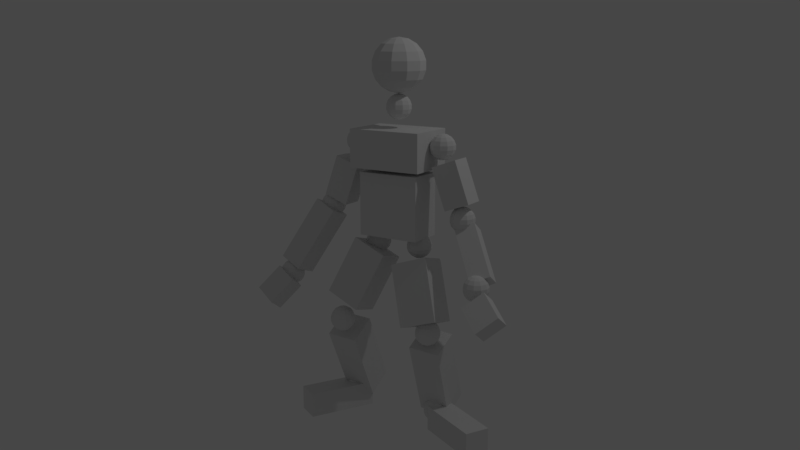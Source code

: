 # Source: hero_test.blend  (saved by Blender 2.79.0; exported with 4.5.12 LTS)
import bpy
from mathutils import Matrix  # noqa: F401  (used for matrix-valued properties, if any)

bpy.ops.wm.read_factory_settings(use_empty=True)
scene = bpy.context.scene
scene.name = 'Scene'

# ---- collections
col_collection_1 = bpy.data.collections.new('Collection 1'); scene.collection.children.link(col_collection_1)

# ---- world
world_world = bpy.data.worlds.new('World'); scene.world = world_world
world_world.color = (0.05088, 0.05088, 0.05088)
world_world.use_sun_shadow = False
world_world.sun_shadow_jitter_overblur = 0.0
world_world.cycles.sampling_method = 'MANUAL'

# ---- cameras
cam_camera = bpy.data.cameras.new('Camera')
cam_camera.clip_end = 100.0
cam_camera.lens = 35.0
cam_camera.sensor_width = 32.0
cam_camera.sensor_height = 18.0
cam_camera.ortho_scale = 7.314
cam_camera.dof.focus_distance = 0.0

# ---- lights
light_lamp = bpy.data.lights.new('Lamp', 'POINT')
light_lamp.transmission_factor = 0.0
light_lamp.cutoff_distance = 30.0
light_lamp.energy = 100.0
light_lamp.shadow_buffer_clip_start = 1.001
light_lamp.shadow_soft_size = 0.1
light_lamp.shadow_maximum_resolution = 0.006
light_lamp.use_absolute_resolution = True

# ---- meshes
me_cube_009 = bpy.data.meshes.new('Cube.009')
me_cube_009.from_pydata([(-0.8, -0.8, 0.09286), (-0.8, -0.8, 0.8), (-0.8, 0.3, 0.09286), (-0.8, 0.3, 0.8), (0.8, -0.8, 0.09286), (0.8, -0.8, 0.8), (0.8, 0.3, 0.09286), (0.8, 0.3, 0.8)], [], [(0, 1, 3, 2), (2, 3, 7, 6), (6, 7, 5, 4), (4, 5, 1, 0), (2, 6, 4, 0), (7, 3, 1, 5)])
me_cube_009.use_remesh_preserve_volume = False
me_cube_009.use_remesh_preserve_attributes = False
me_cube_009.use_mirror_vertex_groups = False
me_cube_009.update()
me_sphere_009 = bpy.data.meshes.new('Sphere.009')
me_sphere_009.from_pydata([(0.02959, 0.04604, 0.1504), (0.0556, 0.08652, 0.1226), (0.07491, 0.1166, 0.08), (0.08519, 0.1326, 0.02778), (0.08519, 0.1326, -0.02778), (0.07491, 0.1166, -0.08), (0.0556, 0.08652, -0.1226), (0.02959, 0.04604, -0.1504), (2.291e-08, 6.302e-08, 0.16), (0.04978, 0.02273, 0.1504), (0.09355, 0.04272, 0.1226), (0.126, 0.05756, 0.08), (0.1433, 0.06546, 0.02778), (0.1433, 0.06546, -0.02778), (0.126, 0.05756, -0.08), (0.09355, 0.04272, -0.1226), (0.04978, 0.02273, -0.1504), (0.05417, -0.007788, 0.1504), (0.1018, -0.01464, 0.1226), (0.1372, -0.01972, 0.08), (0.156, -0.02242, 0.02778), (0.156, -0.02242, -0.02778), (0.1372, -0.01972, -0.08), (0.1018, -0.01464, -0.1226), (0.05417, -0.007788, -0.1504), (0.04136, -0.03584, 0.1504), (0.07773, -0.06735, 0.1226), (0.1047, -0.09074, 0.08), (0.1191, -0.1032, 0.02778), (0.1191, -0.1032, -0.02778), (0.1047, -0.09074, -0.08), (0.07773, -0.06735, -0.1226), (0.04136, -0.03584, -0.1504), (0.01542, -0.05251, 0.1504), (0.02898, -0.09868, 0.1226), (0.03904, -0.133, 0.08), (0.04439, -0.1512, 0.02778), (0.04439, -0.1512, -0.02778), (0.03904, -0.133, -0.08), (0.02898, -0.09868, -0.1226), (0.01542, -0.05251, -0.1504), (-0.01542, -0.05251, 0.1504), (-0.02897, -0.09868, 0.1226), (-0.03904, -0.133, 0.08), (-0.04439, -0.1512, 0.02778), (-0.04439, -0.1512, -0.02778), (-0.03904, -0.133, -0.08), (-0.02897, -0.09868, -0.1226), (-0.01542, -0.05251, -0.1504), (-0.04136, -0.03584, 0.1504), (-0.07773, -0.06735, 0.1226), (-0.1047, -0.09074, 0.08), (-0.1191, -0.1032, 0.02778), (-0.1191, -0.1032, -0.02778), (-0.1047, -0.09074, -0.08), (-0.07773, -0.06735, -0.1226), (-0.04136, -0.03584, -0.1504), (-0.05417, -0.007788, 0.1504), (-0.1018, -0.01464, 0.1226), (-0.1372, -0.01972, 0.08), (-0.156, -0.02242, 0.02778), (-0.156, -0.02242, -0.02778), (-0.1372, -0.01972, -0.08), (-0.1018, -0.01464, -0.1226), (-0.05417, -0.007788, -0.1504), (-0.04978, 0.02273, 0.1504), (-0.09355, 0.04272, 0.1226), (-0.126, 0.05756, 0.08), (-0.1433, 0.06546, 0.02778), (-0.1433, 0.06546, -0.02778), (-0.126, 0.05756, -0.08), (-0.09355, 0.04272, -0.1226), (-0.04978, 0.02273, -0.1504), (-0.02959, 0.04604, 0.1504), (-0.0556, 0.08652, 0.1226), (-0.07491, 0.1166, 0.08), (-0.08519, 0.1326, 0.02778), (-0.08519, 0.1326, -0.02778), (-0.07491, 0.1166, -0.08), (-0.0556, 0.08652, -0.1226), (-0.02959, 0.04604, -0.1504), (2.944e-08, 0.05472, 0.1504), (1.275e-08, 0.1028, 0.1226), (3.213e-09, 0.1386, 0.08), (-1.555e-09, 0.1576, 0.02778), (-1.555e-09, 0.1576, -0.02778), (-1.586e-08, 0.1386, -0.08), (1.275e-08, 0.1028, -0.1226), (2.706e-08, 0.05472, -0.1504), (4.489e-08, 7.306e-08, -0.16)], [], [(85, 84, 3, 4), (82, 81, 0, 1), (89, 88, 7), (86, 85, 4, 5), (83, 82, 1, 2), (87, 86, 5, 6), (84, 83, 2, 3), (81, 8, 0), (88, 87, 6, 7), (5, 4, 13, 14), (2, 1, 10, 11), (6, 5, 14, 15), (3, 2, 11, 12), (0, 8, 9), (7, 6, 15, 16), (4, 3, 12, 13), (1, 0, 9, 10), (89, 7, 16), (12, 11, 19, 20), (9, 8, 17), (16, 15, 23, 24), (13, 12, 20, 21), (10, 9, 17, 18), (89, 16, 24), (14, 13, 21, 22), (11, 10, 18, 19), (15, 14, 22, 23), (18, 17, 25, 26), (89, 24, 32), (22, 21, 29, 30), (19, 18, 26, 27), (23, 22, 30, 31), (20, 19, 27, 28), (17, 8, 25), (24, 23, 31, 32), (21, 20, 28, 29), (31, 30, 38, 39), (28, 27, 35, 36), (25, 8, 33), (32, 31, 39, 40), (29, 28, 36, 37), (26, 25, 33, 34), (89, 32, 40), (30, 29, 37, 38), (27, 26, 34, 35), (37, 36, 44, 45), (34, 33, 41, 42), (89, 40, 48), (38, 37, 45, 46), (35, 34, 42, 43), (39, 38, 46, 47), (36, 35, 43, 44), (33, 8, 41), (40, 39, 47, 48), (43, 42, 50, 51), (47, 46, 54, 55), (44, 43, 51, 52), (41, 8, 49), (48, 47, 55, 56), (45, 44, 52, 53), (42, 41, 49, 50), (89, 48, 56), (46, 45, 53, 54), (49, 8, 57), (56, 55, 63, 64), (53, 52, 60, 61), (50, 49, 57, 58), (89, 56, 64), (54, 53, 61, 62), (51, 50, 58, 59), (55, 54, 62, 63), (52, 51, 59, 60), (89, 64, 72), (62, 61, 69, 70), (59, 58, 66, 67), (63, 62, 70, 71), (60, 59, 67, 68), (57, 8, 65), (64, 63, 71, 72), (61, 60, 68, 69), (58, 57, 65, 66), (71, 70, 78, 79), (68, 67, 75, 76), (65, 8, 73), (72, 71, 79, 80), (69, 68, 76, 77), (66, 65, 73, 74), (89, 72, 80), (70, 69, 77, 78), (67, 66, 74, 75), (77, 76, 84, 85), (74, 73, 81, 82), (89, 80, 88), (78, 77, 85, 86), (75, 74, 82, 83), (79, 78, 86, 87), (76, 75, 83, 84), (73, 8, 81), (80, 79, 87, 88)])
me_sphere_009.use_remesh_preserve_volume = False
me_sphere_009.use_remesh_preserve_attributes = False
me_sphere_009.use_mirror_vertex_groups = False
me_sphere_009.update()
me_cube_005 = bpy.data.meshes.new('Cube.005')
me_cube_005.from_pydata([(-0.8, -0.8, -0.8), (-0.8, -0.8, 0.8), (-0.8, 0.8, -0.8), (-0.8, 0.8, 0.8), (0.8, -0.8, -0.8), (0.8, -0.8, 0.8), (0.8, 0.8, -0.8), (0.8, 0.8, 0.8)], [], [(0, 1, 3, 2), (2, 3, 7, 6), (6, 7, 5, 4), (4, 5, 1, 0), (2, 6, 4, 0), (7, 3, 1, 5)])
me_cube_005.use_remesh_preserve_volume = False
me_cube_005.use_remesh_preserve_attributes = False
me_cube_005.use_mirror_vertex_groups = False
me_cube_005.update()
me_sphere_008 = bpy.data.meshes.new('Sphere.008')
me_sphere_008.from_pydata([(0.02959, 0.04604, 0.1504), (0.0556, 0.08652, 0.1226), (0.07491, 0.1166, 0.08), (0.08519, 0.1326, 0.02778), (0.08519, 0.1326, -0.02778), (0.07491, 0.1166, -0.08), (0.0556, 0.08652, -0.1226), (0.02959, 0.04604, -0.1504), (2.291e-08, 6.302e-08, 0.16), (0.04978, 0.02273, 0.1504), (0.09355, 0.04272, 0.1226), (0.126, 0.05756, 0.08), (0.1433, 0.06546, 0.02778), (0.1433, 0.06546, -0.02778), (0.126, 0.05756, -0.08), (0.09355, 0.04272, -0.1226), (0.04978, 0.02273, -0.1504), (0.05417, -0.007788, 0.1504), (0.1018, -0.01464, 0.1226), (0.1372, -0.01972, 0.08), (0.156, -0.02242, 0.02778), (0.156, -0.02242, -0.02778), (0.1372, -0.01972, -0.08), (0.1018, -0.01464, -0.1226), (0.05417, -0.007788, -0.1504), (0.04136, -0.03584, 0.1504), (0.07773, -0.06735, 0.1226), (0.1047, -0.09074, 0.08), (0.1191, -0.1032, 0.02778), (0.1191, -0.1032, -0.02778), (0.1047, -0.09074, -0.08), (0.07773, -0.06735, -0.1226), (0.04136, -0.03584, -0.1504), (0.01542, -0.05251, 0.1504), (0.02898, -0.09868, 0.1226), (0.03904, -0.133, 0.08), (0.04439, -0.1512, 0.02778), (0.04439, -0.1512, -0.02778), (0.03904, -0.133, -0.08), (0.02898, -0.09868, -0.1226), (0.01542, -0.05251, -0.1504), (-0.01542, -0.05251, 0.1504), (-0.02897, -0.09868, 0.1226), (-0.03904, -0.133, 0.08), (-0.04439, -0.1512, 0.02778), (-0.04439, -0.1512, -0.02778), (-0.03904, -0.133, -0.08), (-0.02897, -0.09868, -0.1226), (-0.01542, -0.05251, -0.1504), (-0.04136, -0.03584, 0.1504), (-0.07773, -0.06735, 0.1226), (-0.1047, -0.09074, 0.08), (-0.1191, -0.1032, 0.02778), (-0.1191, -0.1032, -0.02778), (-0.1047, -0.09074, -0.08), (-0.07773, -0.06735, -0.1226), (-0.04136, -0.03584, -0.1504), (-0.05417, -0.007788, 0.1504), (-0.1018, -0.01464, 0.1226), (-0.1372, -0.01972, 0.08), (-0.156, -0.02242, 0.02778), (-0.156, -0.02242, -0.02778), (-0.1372, -0.01972, -0.08), (-0.1018, -0.01464, -0.1226), (-0.05417, -0.007788, -0.1504), (-0.04978, 0.02273, 0.1504), (-0.09355, 0.04272, 0.1226), (-0.126, 0.05756, 0.08), (-0.1433, 0.06546, 0.02778), (-0.1433, 0.06546, -0.02778), (-0.126, 0.05756, -0.08), (-0.09355, 0.04272, -0.1226), (-0.04978, 0.02273, -0.1504), (-0.02959, 0.04604, 0.1504), (-0.0556, 0.08652, 0.1226), (-0.07491, 0.1166, 0.08), (-0.08519, 0.1326, 0.02778), (-0.08519, 0.1326, -0.02778), (-0.07491, 0.1166, -0.08), (-0.0556, 0.08652, -0.1226), (-0.02959, 0.04604, -0.1504), (2.944e-08, 0.05472, 0.1504), (1.275e-08, 0.1028, 0.1226), (3.213e-09, 0.1386, 0.08), (-1.555e-09, 0.1576, 0.02778), (-1.555e-09, 0.1576, -0.02778), (-1.586e-08, 0.1386, -0.08), (1.275e-08, 0.1028, -0.1226), (2.706e-08, 0.05472, -0.1504), (4.489e-08, 7.306e-08, -0.16)], [], [(85, 84, 3, 4), (82, 81, 0, 1), (89, 88, 7), (86, 85, 4, 5), (83, 82, 1, 2), (87, 86, 5, 6), (84, 83, 2, 3), (81, 8, 0), (88, 87, 6, 7), (5, 4, 13, 14), (2, 1, 10, 11), (6, 5, 14, 15), (3, 2, 11, 12), (0, 8, 9), (7, 6, 15, 16), (4, 3, 12, 13), (1, 0, 9, 10), (89, 7, 16), (12, 11, 19, 20), (9, 8, 17), (16, 15, 23, 24), (13, 12, 20, 21), (10, 9, 17, 18), (89, 16, 24), (14, 13, 21, 22), (11, 10, 18, 19), (15, 14, 22, 23), (18, 17, 25, 26), (89, 24, 32), (22, 21, 29, 30), (19, 18, 26, 27), (23, 22, 30, 31), (20, 19, 27, 28), (17, 8, 25), (24, 23, 31, 32), (21, 20, 28, 29), (31, 30, 38, 39), (28, 27, 35, 36), (25, 8, 33), (32, 31, 39, 40), (29, 28, 36, 37), (26, 25, 33, 34), (89, 32, 40), (30, 29, 37, 38), (27, 26, 34, 35), (37, 36, 44, 45), (34, 33, 41, 42), (89, 40, 48), (38, 37, 45, 46), (35, 34, 42, 43), (39, 38, 46, 47), (36, 35, 43, 44), (33, 8, 41), (40, 39, 47, 48), (43, 42, 50, 51), (47, 46, 54, 55), (44, 43, 51, 52), (41, 8, 49), (48, 47, 55, 56), (45, 44, 52, 53), (42, 41, 49, 50), (89, 48, 56), (46, 45, 53, 54), (49, 8, 57), (56, 55, 63, 64), (53, 52, 60, 61), (50, 49, 57, 58), (89, 56, 64), (54, 53, 61, 62), (51, 50, 58, 59), (55, 54, 62, 63), (52, 51, 59, 60), (89, 64, 72), (62, 61, 69, 70), (59, 58, 66, 67), (63, 62, 70, 71), (60, 59, 67, 68), (57, 8, 65), (64, 63, 71, 72), (61, 60, 68, 69), (58, 57, 65, 66), (71, 70, 78, 79), (68, 67, 75, 76), (65, 8, 73), (72, 71, 79, 80), (69, 68, 76, 77), (66, 65, 73, 74), (89, 72, 80), (70, 69, 77, 78), (67, 66, 74, 75), (77, 76, 84, 85), (74, 73, 81, 82), (89, 80, 88), (78, 77, 85, 86), (75, 74, 82, 83), (79, 78, 86, 87), (76, 75, 83, 84), (73, 8, 81), (80, 79, 87, 88)])
me_sphere_008.use_remesh_preserve_volume = False
me_sphere_008.use_remesh_preserve_attributes = False
me_sphere_008.use_mirror_vertex_groups = False
me_sphere_008.update()
me_sphere_002 = bpy.data.meshes.new('Sphere.002')
me_sphere_002.from_pydata([(0.02959, 0.04604, 0.1504), (0.0556, 0.08652, 0.1226), (0.07491, 0.1166, 0.08), (0.08519, 0.1326, 0.02778), (0.08519, 0.1326, -0.02778), (0.07491, 0.1166, -0.08), (0.0556, 0.08652, -0.1226), (0.02959, 0.04604, -0.1504), (2.291e-08, 6.302e-08, 0.16), (0.04978, 0.02273, 0.1504), (0.09355, 0.04272, 0.1226), (0.126, 0.05756, 0.08), (0.1433, 0.06546, 0.02778), (0.1433, 0.06546, -0.02778), (0.126, 0.05756, -0.08), (0.09355, 0.04272, -0.1226), (0.04978, 0.02273, -0.1504), (0.05417, -0.007788, 0.1504), (0.1018, -0.01464, 0.1226), (0.1372, -0.01972, 0.08), (0.156, -0.02242, 0.02778), (0.156, -0.02242, -0.02778), (0.1372, -0.01972, -0.08), (0.1018, -0.01464, -0.1226), (0.05417, -0.007788, -0.1504), (0.04136, -0.03584, 0.1504), (0.07773, -0.06735, 0.1226), (0.1047, -0.09074, 0.08), (0.1191, -0.1032, 0.02778), (0.1191, -0.1032, -0.02778), (0.1047, -0.09074, -0.08), (0.07773, -0.06735, -0.1226), (0.04136, -0.03584, -0.1504), (0.01542, -0.05251, 0.1504), (0.02898, -0.09868, 0.1226), (0.03904, -0.133, 0.08), (0.04439, -0.1512, 0.02778), (0.04439, -0.1512, -0.02778), (0.03904, -0.133, -0.08), (0.02898, -0.09868, -0.1226), (0.01542, -0.05251, -0.1504), (-0.01542, -0.05251, 0.1504), (-0.02897, -0.09868, 0.1226), (-0.03904, -0.133, 0.08), (-0.04439, -0.1512, 0.02778), (-0.04439, -0.1512, -0.02778), (-0.03904, -0.133, -0.08), (-0.02897, -0.09868, -0.1226), (-0.01542, -0.05251, -0.1504), (-0.04136, -0.03584, 0.1504), (-0.07773, -0.06735, 0.1226), (-0.1047, -0.09074, 0.08), (-0.1191, -0.1032, 0.02778), (-0.1191, -0.1032, -0.02778), (-0.1047, -0.09074, -0.08), (-0.07773, -0.06735, -0.1226), (-0.04136, -0.03584, -0.1504), (-0.05417, -0.007788, 0.1504), (-0.1018, -0.01464, 0.1226), (-0.1372, -0.01972, 0.08), (-0.156, -0.02242, 0.02778), (-0.156, -0.02242, -0.02778), (-0.1372, -0.01972, -0.08), (-0.1018, -0.01464, -0.1226), (-0.05417, -0.007788, -0.1504), (-0.04978, 0.02273, 0.1504), (-0.09355, 0.04272, 0.1226), (-0.126, 0.05756, 0.08), (-0.1433, 0.06546, 0.02778), (-0.1433, 0.06546, -0.02778), (-0.126, 0.05756, -0.08), (-0.09355, 0.04272, -0.1226), (-0.04978, 0.02273, -0.1504), (-0.02959, 0.04604, 0.1504), (-0.0556, 0.08652, 0.1226), (-0.07491, 0.1166, 0.08), (-0.08519, 0.1326, 0.02778), (-0.08519, 0.1326, -0.02778), (-0.07491, 0.1166, -0.08), (-0.0556, 0.08652, -0.1226), (-0.02959, 0.04604, -0.1504), (2.944e-08, 0.05472, 0.1504), (1.275e-08, 0.1028, 0.1226), (3.213e-09, 0.1386, 0.08), (-1.555e-09, 0.1576, 0.02778), (-1.555e-09, 0.1576, -0.02778), (-1.586e-08, 0.1386, -0.08), (1.275e-08, 0.1028, -0.1226), (2.706e-08, 0.05472, -0.1504), (4.489e-08, 7.306e-08, -0.16)], [], [(85, 84, 3, 4), (82, 81, 0, 1), (89, 88, 7), (86, 85, 4, 5), (83, 82, 1, 2), (87, 86, 5, 6), (84, 83, 2, 3), (81, 8, 0), (88, 87, 6, 7), (5, 4, 13, 14), (2, 1, 10, 11), (6, 5, 14, 15), (3, 2, 11, 12), (0, 8, 9), (7, 6, 15, 16), (4, 3, 12, 13), (1, 0, 9, 10), (89, 7, 16), (12, 11, 19, 20), (9, 8, 17), (16, 15, 23, 24), (13, 12, 20, 21), (10, 9, 17, 18), (89, 16, 24), (14, 13, 21, 22), (11, 10, 18, 19), (15, 14, 22, 23), (18, 17, 25, 26), (89, 24, 32), (22, 21, 29, 30), (19, 18, 26, 27), (23, 22, 30, 31), (20, 19, 27, 28), (17, 8, 25), (24, 23, 31, 32), (21, 20, 28, 29), (31, 30, 38, 39), (28, 27, 35, 36), (25, 8, 33), (32, 31, 39, 40), (29, 28, 36, 37), (26, 25, 33, 34), (89, 32, 40), (30, 29, 37, 38), (27, 26, 34, 35), (37, 36, 44, 45), (34, 33, 41, 42), (89, 40, 48), (38, 37, 45, 46), (35, 34, 42, 43), (39, 38, 46, 47), (36, 35, 43, 44), (33, 8, 41), (40, 39, 47, 48), (43, 42, 50, 51), (47, 46, 54, 55), (44, 43, 51, 52), (41, 8, 49), (48, 47, 55, 56), (45, 44, 52, 53), (42, 41, 49, 50), (89, 48, 56), (46, 45, 53, 54), (49, 8, 57), (56, 55, 63, 64), (53, 52, 60, 61), (50, 49, 57, 58), (89, 56, 64), (54, 53, 61, 62), (51, 50, 58, 59), (55, 54, 62, 63), (52, 51, 59, 60), (89, 64, 72), (62, 61, 69, 70), (59, 58, 66, 67), (63, 62, 70, 71), (60, 59, 67, 68), (57, 8, 65), (64, 63, 71, 72), (61, 60, 68, 69), (58, 57, 65, 66), (71, 70, 78, 79), (68, 67, 75, 76), (65, 8, 73), (72, 71, 79, 80), (69, 68, 76, 77), (66, 65, 73, 74), (89, 72, 80), (70, 69, 77, 78), (67, 66, 74, 75), (77, 76, 84, 85), (74, 73, 81, 82), (89, 80, 88), (78, 77, 85, 86), (75, 74, 82, 83), (79, 78, 86, 87), (76, 75, 83, 84), (73, 8, 81), (80, 79, 87, 88)])
me_sphere_002.use_remesh_preserve_volume = False
me_sphere_002.use_remesh_preserve_attributes = False
me_sphere_002.use_mirror_vertex_groups = False
me_sphere_002.update()
me_cube_008 = bpy.data.meshes.new('Cube.008')
me_cube_008.from_pydata([(-0.8, -0.8, -0.8), (-0.8, -0.8, 0.8), (-0.8, 0.8, -0.8), (-0.8, 0.8, 0.8), (0.8, -0.8, -0.8), (0.8, -0.8, 0.8), (0.8, 0.8, -0.8), (0.8, 0.8, 0.8)], [], [(0, 1, 3, 2), (2, 3, 7, 6), (6, 7, 5, 4), (4, 5, 1, 0), (2, 6, 4, 0), (7, 3, 1, 5)])
me_cube_008.use_remesh_preserve_volume = False
me_cube_008.use_remesh_preserve_attributes = False
me_cube_008.use_mirror_vertex_groups = False
me_cube_008.update()
me_sphere_015 = bpy.data.meshes.new('Sphere.015')
me_sphere_015.from_pydata([(0.02959, 0.04604, 0.1504), (0.0556, 0.08652, 0.1226), (0.07491, 0.1166, 0.08), (0.08519, 0.1326, 0.02778), (0.08519, 0.1326, -0.02778), (0.07491, 0.1166, -0.08), (0.0556, 0.08652, -0.1226), (0.02959, 0.04604, -0.1504), (2.291e-08, 6.302e-08, 0.16), (0.04978, 0.02273, 0.1504), (0.09355, 0.04272, 0.1226), (0.126, 0.05756, 0.08), (0.1433, 0.06546, 0.02778), (0.1433, 0.06546, -0.02778), (0.126, 0.05756, -0.08), (0.09355, 0.04272, -0.1226), (0.04978, 0.02273, -0.1504), (0.05417, -0.007788, 0.1504), (0.1018, -0.01464, 0.1226), (0.1372, -0.01972, 0.08), (0.156, -0.02242, 0.02778), (0.156, -0.02242, -0.02778), (0.1372, -0.01972, -0.08), (0.1018, -0.01464, -0.1226), (0.05417, -0.007788, -0.1504), (0.04136, -0.03584, 0.1504), (0.07773, -0.06735, 0.1226), (0.1047, -0.09074, 0.08), (0.1191, -0.1032, 0.02778), (0.1191, -0.1032, -0.02778), (0.1047, -0.09074, -0.08), (0.07773, -0.06735, -0.1226), (0.04136, -0.03584, -0.1504), (0.01542, -0.05251, 0.1504), (0.02898, -0.09868, 0.1226), (0.03904, -0.133, 0.08), (0.04439, -0.1512, 0.02778), (0.04439, -0.1512, -0.02778), (0.03904, -0.133, -0.08), (0.02898, -0.09868, -0.1226), (0.01542, -0.05251, -0.1504), (-0.01542, -0.05251, 0.1504), (-0.02897, -0.09868, 0.1226), (-0.03904, -0.133, 0.08), (-0.04439, -0.1512, 0.02778), (-0.04439, -0.1512, -0.02778), (-0.03904, -0.133, -0.08), (-0.02897, -0.09868, -0.1226), (-0.01542, -0.05251, -0.1504), (-0.04136, -0.03584, 0.1504), (-0.07773, -0.06735, 0.1226), (-0.1047, -0.09074, 0.08), (-0.1191, -0.1032, 0.02778), (-0.1191, -0.1032, -0.02778), (-0.1047, -0.09074, -0.08), (-0.07773, -0.06735, -0.1226), (-0.04136, -0.03584, -0.1504), (-0.05417, -0.007788, 0.1504), (-0.1018, -0.01464, 0.1226), (-0.1372, -0.01972, 0.08), (-0.156, -0.02242, 0.02778), (-0.156, -0.02242, -0.02778), (-0.1372, -0.01972, -0.08), (-0.1018, -0.01464, -0.1226), (-0.05417, -0.007788, -0.1504), (-0.04978, 0.02273, 0.1504), (-0.09355, 0.04272, 0.1226), (-0.126, 0.05756, 0.08), (-0.1433, 0.06546, 0.02778), (-0.1433, 0.06546, -0.02778), (-0.126, 0.05756, -0.08), (-0.09355, 0.04272, -0.1226), (-0.04978, 0.02273, -0.1504), (-0.02959, 0.04604, 0.1504), (-0.0556, 0.08652, 0.1226), (-0.07491, 0.1166, 0.08), (-0.08519, 0.1326, 0.02778), (-0.08519, 0.1326, -0.02778), (-0.07491, 0.1166, -0.08), (-0.0556, 0.08652, -0.1226), (-0.02959, 0.04604, -0.1504), (2.944e-08, 0.05472, 0.1504), (1.275e-08, 0.1028, 0.1226), (3.213e-09, 0.1386, 0.08), (-1.555e-09, 0.1576, 0.02778), (-1.555e-09, 0.1576, -0.02778), (-1.586e-08, 0.1386, -0.08), (1.275e-08, 0.1028, -0.1226), (2.706e-08, 0.05472, -0.1504), (4.489e-08, 7.306e-08, -0.16)], [], [(85, 84, 3, 4), (82, 81, 0, 1), (89, 88, 7), (86, 85, 4, 5), (83, 82, 1, 2), (87, 86, 5, 6), (84, 83, 2, 3), (81, 8, 0), (88, 87, 6, 7), (5, 4, 13, 14), (2, 1, 10, 11), (6, 5, 14, 15), (3, 2, 11, 12), (0, 8, 9), (7, 6, 15, 16), (4, 3, 12, 13), (1, 0, 9, 10), (89, 7, 16), (12, 11, 19, 20), (9, 8, 17), (16, 15, 23, 24), (13, 12, 20, 21), (10, 9, 17, 18), (89, 16, 24), (14, 13, 21, 22), (11, 10, 18, 19), (15, 14, 22, 23), (18, 17, 25, 26), (89, 24, 32), (22, 21, 29, 30), (19, 18, 26, 27), (23, 22, 30, 31), (20, 19, 27, 28), (17, 8, 25), (24, 23, 31, 32), (21, 20, 28, 29), (31, 30, 38, 39), (28, 27, 35, 36), (25, 8, 33), (32, 31, 39, 40), (29, 28, 36, 37), (26, 25, 33, 34), (89, 32, 40), (30, 29, 37, 38), (27, 26, 34, 35), (37, 36, 44, 45), (34, 33, 41, 42), (89, 40, 48), (38, 37, 45, 46), (35, 34, 42, 43), (39, 38, 46, 47), (36, 35, 43, 44), (33, 8, 41), (40, 39, 47, 48), (43, 42, 50, 51), (47, 46, 54, 55), (44, 43, 51, 52), (41, 8, 49), (48, 47, 55, 56), (45, 44, 52, 53), (42, 41, 49, 50), (89, 48, 56), (46, 45, 53, 54), (49, 8, 57), (56, 55, 63, 64), (53, 52, 60, 61), (50, 49, 57, 58), (89, 56, 64), (54, 53, 61, 62), (51, 50, 58, 59), (55, 54, 62, 63), (52, 51, 59, 60), (89, 64, 72), (62, 61, 69, 70), (59, 58, 66, 67), (63, 62, 70, 71), (60, 59, 67, 68), (57, 8, 65), (64, 63, 71, 72), (61, 60, 68, 69), (58, 57, 65, 66), (71, 70, 78, 79), (68, 67, 75, 76), (65, 8, 73), (72, 71, 79, 80), (69, 68, 76, 77), (66, 65, 73, 74), (89, 72, 80), (70, 69, 77, 78), (67, 66, 74, 75), (77, 76, 84, 85), (74, 73, 81, 82), (89, 80, 88), (78, 77, 85, 86), (75, 74, 82, 83), (79, 78, 86, 87), (76, 75, 83, 84), (73, 8, 81), (80, 79, 87, 88)])
me_sphere_015.use_remesh_preserve_volume = False
me_sphere_015.use_remesh_preserve_attributes = False
me_sphere_015.use_mirror_vertex_groups = False
me_sphere_015.update()
me_cube_007 = bpy.data.meshes.new('Cube.007')
me_cube_007.from_pydata([(0.3227, -0.8, -0.856), (-0.918, -0.8, 0.6814), (0.3227, 0.8, -0.856), (-0.918, 0.8, 0.6814), (1.86, -0.8, -0.6977), (0.6194, -0.8, 0.8397), (1.86, 0.8, -0.6977), (0.6194, 0.8, 0.8397)], [], [(0, 1, 3, 2), (2, 3, 7, 6), (6, 7, 5, 4), (4, 5, 1, 0), (2, 6, 4, 0), (7, 3, 1, 5)])
me_cube_007.use_remesh_preserve_volume = False
me_cube_007.use_remesh_preserve_attributes = False
me_cube_007.use_mirror_vertex_groups = False
me_cube_007.update()
me_sphere_014 = bpy.data.meshes.new('Sphere.014')
me_sphere_014.from_pydata([(0.02959, 0.04604, 0.1504), (0.0556, 0.08652, 0.1226), (0.07491, 0.1166, 0.08), (0.08519, 0.1326, 0.02778), (0.08519, 0.1326, -0.02778), (0.07491, 0.1166, -0.08), (0.0556, 0.08652, -0.1226), (0.02959, 0.04604, -0.1504), (2.291e-08, 6.302e-08, 0.16), (0.04978, 0.02273, 0.1504), (0.09355, 0.04272, 0.1226), (0.126, 0.05756, 0.08), (0.1433, 0.06546, 0.02778), (0.1433, 0.06546, -0.02778), (0.126, 0.05756, -0.08), (0.09355, 0.04272, -0.1226), (0.04978, 0.02273, -0.1504), (0.05417, -0.007788, 0.1504), (0.1018, -0.01464, 0.1226), (0.1372, -0.01972, 0.08), (0.156, -0.02242, 0.02778), (0.156, -0.02242, -0.02778), (0.1372, -0.01972, -0.08), (0.1018, -0.01464, -0.1226), (0.05417, -0.007788, -0.1504), (0.04136, -0.03584, 0.1504), (0.07773, -0.06735, 0.1226), (0.1047, -0.09074, 0.08), (0.1191, -0.1032, 0.02778), (0.1191, -0.1032, -0.02778), (0.1047, -0.09074, -0.08), (0.07773, -0.06735, -0.1226), (0.04136, -0.03584, -0.1504), (0.01542, -0.05251, 0.1504), (0.02898, -0.09868, 0.1226), (0.03904, -0.133, 0.08), (0.04439, -0.1512, 0.02778), (0.04439, -0.1512, -0.02778), (0.03904, -0.133, -0.08), (0.02898, -0.09868, -0.1226), (0.01542, -0.05251, -0.1504), (-0.01542, -0.05251, 0.1504), (-0.02897, -0.09868, 0.1226), (-0.03904, -0.133, 0.08), (-0.04439, -0.1512, 0.02778), (-0.04439, -0.1512, -0.02778), (-0.03904, -0.133, -0.08), (-0.02897, -0.09868, -0.1226), (-0.01542, -0.05251, -0.1504), (-0.04136, -0.03584, 0.1504), (-0.07773, -0.06735, 0.1226), (-0.1047, -0.09074, 0.08), (-0.1191, -0.1032, 0.02778), (-0.1191, -0.1032, -0.02778), (-0.1047, -0.09074, -0.08), (-0.07773, -0.06735, -0.1226), (-0.04136, -0.03584, -0.1504), (-0.05417, -0.007788, 0.1504), (-0.1018, -0.01464, 0.1226), (-0.1372, -0.01972, 0.08), (-0.156, -0.02242, 0.02778), (-0.156, -0.02242, -0.02778), (-0.1372, -0.01972, -0.08), (-0.1018, -0.01464, -0.1226), (-0.05417, -0.007788, -0.1504), (-0.04978, 0.02273, 0.1504), (-0.09355, 0.04272, 0.1226), (-0.126, 0.05756, 0.08), (-0.1433, 0.06546, 0.02778), (-0.1433, 0.06546, -0.02778), (-0.126, 0.05756, -0.08), (-0.09355, 0.04272, -0.1226), (-0.04978, 0.02273, -0.1504), (-0.02959, 0.04604, 0.1504), (-0.0556, 0.08652, 0.1226), (-0.07491, 0.1166, 0.08), (-0.08519, 0.1326, 0.02778), (-0.08519, 0.1326, -0.02778), (-0.07491, 0.1166, -0.08), (-0.0556, 0.08652, -0.1226), (-0.02959, 0.04604, -0.1504), (2.944e-08, 0.05472, 0.1504), (1.275e-08, 0.1028, 0.1226), (3.213e-09, 0.1386, 0.08), (-1.555e-09, 0.1576, 0.02778), (-1.555e-09, 0.1576, -0.02778), (-1.586e-08, 0.1386, -0.08), (1.275e-08, 0.1028, -0.1226), (2.706e-08, 0.05472, -0.1504), (4.489e-08, 7.306e-08, -0.16)], [], [(85, 84, 3, 4), (82, 81, 0, 1), (89, 88, 7), (86, 85, 4, 5), (83, 82, 1, 2), (87, 86, 5, 6), (84, 83, 2, 3), (81, 8, 0), (88, 87, 6, 7), (5, 4, 13, 14), (2, 1, 10, 11), (6, 5, 14, 15), (3, 2, 11, 12), (0, 8, 9), (7, 6, 15, 16), (4, 3, 12, 13), (1, 0, 9, 10), (89, 7, 16), (12, 11, 19, 20), (9, 8, 17), (16, 15, 23, 24), (13, 12, 20, 21), (10, 9, 17, 18), (89, 16, 24), (14, 13, 21, 22), (11, 10, 18, 19), (15, 14, 22, 23), (18, 17, 25, 26), (89, 24, 32), (22, 21, 29, 30), (19, 18, 26, 27), (23, 22, 30, 31), (20, 19, 27, 28), (17, 8, 25), (24, 23, 31, 32), (21, 20, 28, 29), (31, 30, 38, 39), (28, 27, 35, 36), (25, 8, 33), (32, 31, 39, 40), (29, 28, 36, 37), (26, 25, 33, 34), (89, 32, 40), (30, 29, 37, 38), (27, 26, 34, 35), (37, 36, 44, 45), (34, 33, 41, 42), (89, 40, 48), (38, 37, 45, 46), (35, 34, 42, 43), (39, 38, 46, 47), (36, 35, 43, 44), (33, 8, 41), (40, 39, 47, 48), (43, 42, 50, 51), (47, 46, 54, 55), (44, 43, 51, 52), (41, 8, 49), (48, 47, 55, 56), (45, 44, 52, 53), (42, 41, 49, 50), (89, 48, 56), (46, 45, 53, 54), (49, 8, 57), (56, 55, 63, 64), (53, 52, 60, 61), (50, 49, 57, 58), (89, 56, 64), (54, 53, 61, 62), (51, 50, 58, 59), (55, 54, 62, 63), (52, 51, 59, 60), (89, 64, 72), (62, 61, 69, 70), (59, 58, 66, 67), (63, 62, 70, 71), (60, 59, 67, 68), (57, 8, 65), (64, 63, 71, 72), (61, 60, 68, 69), (58, 57, 65, 66), (71, 70, 78, 79), (68, 67, 75, 76), (65, 8, 73), (72, 71, 79, 80), (69, 68, 76, 77), (66, 65, 73, 74), (89, 72, 80), (70, 69, 77, 78), (67, 66, 74, 75), (77, 76, 84, 85), (74, 73, 81, 82), (89, 80, 88), (78, 77, 85, 86), (75, 74, 82, 83), (79, 78, 86, 87), (76, 75, 83, 84), (73, 8, 81), (80, 79, 87, 88)])
me_sphere_014.use_remesh_preserve_volume = False
me_sphere_014.use_remesh_preserve_attributes = False
me_sphere_014.use_mirror_vertex_groups = False
me_sphere_014.update()
me_cube_001 = bpy.data.meshes.new('Cube.001')
me_cube_001.from_pydata([(-1.0, -1.0, -1.0), (-1.0, -1.0, 1.0), (-1.0, 1.0, -1.0), (-1.0, 1.0, 1.0), (1.0, -1.0, -1.0), (1.0, -1.0, 1.0), (1.0, 1.0, -1.0), (1.0, 1.0, 1.0)], [], [(0, 1, 3, 2), (2, 3, 7, 6), (6, 7, 5, 4), (4, 5, 1, 0), (2, 6, 4, 0), (7, 3, 1, 5)])
me_cube_001.use_remesh_preserve_volume = False
me_cube_001.use_remesh_preserve_attributes = False
me_cube_001.use_mirror_vertex_groups = False
me_cube_001.update()
me_cube_003 = bpy.data.meshes.new('Cube.003')
me_cube_003.from_pydata([(-1.0, -1.0, -1.0), (-1.0, -1.0, 1.0), (-1.0, 1.0, -1.0), (-1.0, 1.0, 1.0), (1.0, -1.0, -1.0), (1.0, -1.0, 1.0), (1.0, 1.0, -1.0), (1.0, 1.0, 1.0)], [], [(0, 1, 3, 2), (2, 3, 7, 6), (6, 7, 5, 4), (4, 5, 1, 0), (2, 6, 4, 0), (7, 3, 1, 5)])
me_cube_003.use_remesh_preserve_volume = False
me_cube_003.use_remesh_preserve_attributes = False
me_cube_003.use_mirror_vertex_groups = False
me_cube_003.update()
me_sphere_010 = bpy.data.meshes.new('Sphere.010')
me_sphere_010.from_pydata([(0.02959, 0.04604, 0.1504), (0.0556, 0.08652, 0.1226), (0.07491, 0.1166, 0.08), (0.08519, 0.1326, 0.02778), (0.08519, 0.1326, -0.02778), (0.07491, 0.1166, -0.08), (0.0556, 0.08652, -0.1226), (0.02959, 0.04604, -0.1504), (2.291e-08, 6.302e-08, 0.16), (0.04978, 0.02273, 0.1504), (0.09355, 0.04272, 0.1226), (0.126, 0.05756, 0.08), (0.1433, 0.06546, 0.02778), (0.1433, 0.06546, -0.02778), (0.126, 0.05756, -0.08), (0.09355, 0.04272, -0.1226), (0.04978, 0.02273, -0.1504), (0.05417, -0.007788, 0.1504), (0.1018, -0.01464, 0.1226), (0.1372, -0.01972, 0.08), (0.156, -0.02242, 0.02778), (0.156, -0.02242, -0.02778), (0.1372, -0.01972, -0.08), (0.1018, -0.01464, -0.1226), (0.05417, -0.007788, -0.1504), (0.04136, -0.03584, 0.1504), (0.07773, -0.06735, 0.1226), (0.1047, -0.09074, 0.08), (0.1191, -0.1032, 0.02778), (0.1191, -0.1032, -0.02778), (0.1047, -0.09074, -0.08), (0.07773, -0.06735, -0.1226), (0.04136, -0.03584, -0.1504), (0.01542, -0.05251, 0.1504), (0.02898, -0.09868, 0.1226), (0.03904, -0.133, 0.08), (0.04439, -0.1512, 0.02778), (0.04439, -0.1512, -0.02778), (0.03904, -0.133, -0.08), (0.02898, -0.09868, -0.1226), (0.01542, -0.05251, -0.1504), (-0.01542, -0.05251, 0.1504), (-0.02897, -0.09868, 0.1226), (-0.03904, -0.133, 0.08), (-0.04439, -0.1512, 0.02778), (-0.04439, -0.1512, -0.02778), (-0.03904, -0.133, -0.08), (-0.02897, -0.09868, -0.1226), (-0.01542, -0.05251, -0.1504), (-0.04136, -0.03584, 0.1504), (-0.07773, -0.06735, 0.1226), (-0.1047, -0.09074, 0.08), (-0.1191, -0.1032, 0.02778), (-0.1191, -0.1032, -0.02778), (-0.1047, -0.09074, -0.08), (-0.07773, -0.06735, -0.1226), (-0.04136, -0.03584, -0.1504), (-0.05417, -0.007788, 0.1504), (-0.1018, -0.01464, 0.1226), (-0.1372, -0.01972, 0.08), (-0.156, -0.02242, 0.02778), (-0.156, -0.02242, -0.02778), (-0.1372, -0.01972, -0.08), (-0.1018, -0.01464, -0.1226), (-0.05417, -0.007788, -0.1504), (-0.04978, 0.02273, 0.1504), (-0.09355, 0.04272, 0.1226), (-0.126, 0.05756, 0.08), (-0.1433, 0.06546, 0.02778), (-0.1433, 0.06546, -0.02778), (-0.126, 0.05756, -0.08), (-0.09355, 0.04272, -0.1226), (-0.04978, 0.02273, -0.1504), (-0.02959, 0.04604, 0.1504), (-0.0556, 0.08652, 0.1226), (-0.07491, 0.1166, 0.08), (-0.08519, 0.1326, 0.02778), (-0.08519, 0.1326, -0.02778), (-0.07491, 0.1166, -0.08), (-0.0556, 0.08652, -0.1226), (-0.02959, 0.04604, -0.1504), (2.944e-08, 0.05472, 0.1504), (1.275e-08, 0.1028, 0.1226), (3.213e-09, 0.1386, 0.08), (-1.555e-09, 0.1576, 0.02778), (-1.555e-09, 0.1576, -0.02778), (-1.586e-08, 0.1386, -0.08), (1.275e-08, 0.1028, -0.1226), (2.706e-08, 0.05472, -0.1504), (4.489e-08, 7.306e-08, -0.16)], [], [(85, 84, 3, 4), (82, 81, 0, 1), (89, 88, 7), (86, 85, 4, 5), (83, 82, 1, 2), (87, 86, 5, 6), (84, 83, 2, 3), (81, 8, 0), (88, 87, 6, 7), (5, 4, 13, 14), (2, 1, 10, 11), (6, 5, 14, 15), (3, 2, 11, 12), (0, 8, 9), (7, 6, 15, 16), (4, 3, 12, 13), (1, 0, 9, 10), (89, 7, 16), (12, 11, 19, 20), (9, 8, 17), (16, 15, 23, 24), (13, 12, 20, 21), (10, 9, 17, 18), (89, 16, 24), (14, 13, 21, 22), (11, 10, 18, 19), (15, 14, 22, 23), (18, 17, 25, 26), (89, 24, 32), (22, 21, 29, 30), (19, 18, 26, 27), (23, 22, 30, 31), (20, 19, 27, 28), (17, 8, 25), (24, 23, 31, 32), (21, 20, 28, 29), (31, 30, 38, 39), (28, 27, 35, 36), (25, 8, 33), (32, 31, 39, 40), (29, 28, 36, 37), (26, 25, 33, 34), (89, 32, 40), (30, 29, 37, 38), (27, 26, 34, 35), (37, 36, 44, 45), (34, 33, 41, 42), (89, 40, 48), (38, 37, 45, 46), (35, 34, 42, 43), (39, 38, 46, 47), (36, 35, 43, 44), (33, 8, 41), (40, 39, 47, 48), (43, 42, 50, 51), (47, 46, 54, 55), (44, 43, 51, 52), (41, 8, 49), (48, 47, 55, 56), (45, 44, 52, 53), (42, 41, 49, 50), (89, 48, 56), (46, 45, 53, 54), (49, 8, 57), (56, 55, 63, 64), (53, 52, 60, 61), (50, 49, 57, 58), (89, 56, 64), (54, 53, 61, 62), (51, 50, 58, 59), (55, 54, 62, 63), (52, 51, 59, 60), (89, 64, 72), (62, 61, 69, 70), (59, 58, 66, 67), (63, 62, 70, 71), (60, 59, 67, 68), (57, 8, 65), (64, 63, 71, 72), (61, 60, 68, 69), (58, 57, 65, 66), (71, 70, 78, 79), (68, 67, 75, 76), (65, 8, 73), (72, 71, 79, 80), (69, 68, 76, 77), (66, 65, 73, 74), (89, 72, 80), (70, 69, 77, 78), (67, 66, 74, 75), (77, 76, 84, 85), (74, 73, 81, 82), (89, 80, 88), (78, 77, 85, 86), (75, 74, 82, 83), (79, 78, 86, 87), (76, 75, 83, 84), (73, 8, 81), (80, 79, 87, 88)])
me_sphere_010.use_remesh_preserve_volume = False
me_sphere_010.use_remesh_preserve_attributes = False
me_sphere_010.use_mirror_vertex_groups = False
me_sphere_010.update()
me_sphere_011 = bpy.data.meshes.new('Sphere.011')
me_sphere_011.from_pydata([(0.02959, 0.04604, 0.1504), (0.0556, 0.08652, 0.1226), (0.07491, 0.1166, 0.08), (0.08519, 0.1326, 0.02778), (0.08519, 0.1326, -0.02778), (0.07491, 0.1166, -0.08), (0.0556, 0.08652, -0.1226), (0.02959, 0.04604, -0.1504), (2.291e-08, 6.302e-08, 0.16), (0.04978, 0.02273, 0.1504), (0.09355, 0.04272, 0.1226), (0.126, 0.05756, 0.08), (0.1433, 0.06546, 0.02778), (0.1433, 0.06546, -0.02778), (0.126, 0.05756, -0.08), (0.09355, 0.04272, -0.1226), (0.04978, 0.02273, -0.1504), (0.05417, -0.007788, 0.1504), (0.1018, -0.01464, 0.1226), (0.1372, -0.01972, 0.08), (0.156, -0.02242, 0.02778), (0.156, -0.02242, -0.02778), (0.1372, -0.01972, -0.08), (0.1018, -0.01464, -0.1226), (0.05417, -0.007788, -0.1504), (0.04136, -0.03584, 0.1504), (0.07773, -0.06735, 0.1226), (0.1047, -0.09074, 0.08), (0.1191, -0.1032, 0.02778), (0.1191, -0.1032, -0.02778), (0.1047, -0.09074, -0.08), (0.07773, -0.06735, -0.1226), (0.04136, -0.03584, -0.1504), (0.01542, -0.05251, 0.1504), (0.02898, -0.09868, 0.1226), (0.03904, -0.133, 0.08), (0.04439, -0.1512, 0.02778), (0.04439, -0.1512, -0.02778), (0.03904, -0.133, -0.08), (0.02898, -0.09868, -0.1226), (0.01542, -0.05251, -0.1504), (-0.01542, -0.05251, 0.1504), (-0.02897, -0.09868, 0.1226), (-0.03904, -0.133, 0.08), (-0.04439, -0.1512, 0.02778), (-0.04439, -0.1512, -0.02778), (-0.03904, -0.133, -0.08), (-0.02897, -0.09868, -0.1226), (-0.01542, -0.05251, -0.1504), (-0.04136, -0.03584, 0.1504), (-0.07773, -0.06735, 0.1226), (-0.1047, -0.09074, 0.08), (-0.1191, -0.1032, 0.02778), (-0.1191, -0.1032, -0.02778), (-0.1047, -0.09074, -0.08), (-0.07773, -0.06735, -0.1226), (-0.04136, -0.03584, -0.1504), (-0.05417, -0.007788, 0.1504), (-0.1018, -0.01464, 0.1226), (-0.1372, -0.01972, 0.08), (-0.156, -0.02242, 0.02778), (-0.156, -0.02242, -0.02778), (-0.1372, -0.01972, -0.08), (-0.1018, -0.01464, -0.1226), (-0.05417, -0.007788, -0.1504), (-0.04978, 0.02273, 0.1504), (-0.09355, 0.04272, 0.1226), (-0.126, 0.05756, 0.08), (-0.1433, 0.06546, 0.02778), (-0.1433, 0.06546, -0.02778), (-0.126, 0.05756, -0.08), (-0.09355, 0.04272, -0.1226), (-0.04978, 0.02273, -0.1504), (-0.02959, 0.04604, 0.1504), (-0.0556, 0.08652, 0.1226), (-0.07491, 0.1166, 0.08), (-0.08519, 0.1326, 0.02778), (-0.08519, 0.1326, -0.02778), (-0.07491, 0.1166, -0.08), (-0.0556, 0.08652, -0.1226), (-0.02959, 0.04604, -0.1504), (2.944e-08, 0.05472, 0.1504), (1.275e-08, 0.1028, 0.1226), (3.213e-09, 0.1386, 0.08), (-1.555e-09, 0.1576, 0.02778), (-1.555e-09, 0.1576, -0.02778), (-1.586e-08, 0.1386, -0.08), (1.275e-08, 0.1028, -0.1226), (2.706e-08, 0.05472, -0.1504), (4.489e-08, 7.306e-08, -0.16)], [], [(85, 84, 3, 4), (82, 81, 0, 1), (89, 88, 7), (86, 85, 4, 5), (83, 82, 1, 2), (87, 86, 5, 6), (84, 83, 2, 3), (81, 8, 0), (88, 87, 6, 7), (5, 4, 13, 14), (2, 1, 10, 11), (6, 5, 14, 15), (3, 2, 11, 12), (0, 8, 9), (7, 6, 15, 16), (4, 3, 12, 13), (1, 0, 9, 10), (89, 7, 16), (12, 11, 19, 20), (9, 8, 17), (16, 15, 23, 24), (13, 12, 20, 21), (10, 9, 17, 18), (89, 16, 24), (14, 13, 21, 22), (11, 10, 18, 19), (15, 14, 22, 23), (18, 17, 25, 26), (89, 24, 32), (22, 21, 29, 30), (19, 18, 26, 27), (23, 22, 30, 31), (20, 19, 27, 28), (17, 8, 25), (24, 23, 31, 32), (21, 20, 28, 29), (31, 30, 38, 39), (28, 27, 35, 36), (25, 8, 33), (32, 31, 39, 40), (29, 28, 36, 37), (26, 25, 33, 34), (89, 32, 40), (30, 29, 37, 38), (27, 26, 34, 35), (37, 36, 44, 45), (34, 33, 41, 42), (89, 40, 48), (38, 37, 45, 46), (35, 34, 42, 43), (39, 38, 46, 47), (36, 35, 43, 44), (33, 8, 41), (40, 39, 47, 48), (43, 42, 50, 51), (47, 46, 54, 55), (44, 43, 51, 52), (41, 8, 49), (48, 47, 55, 56), (45, 44, 52, 53), (42, 41, 49, 50), (89, 48, 56), (46, 45, 53, 54), (49, 8, 57), (56, 55, 63, 64), (53, 52, 60, 61), (50, 49, 57, 58), (89, 56, 64), (54, 53, 61, 62), (51, 50, 58, 59), (55, 54, 62, 63), (52, 51, 59, 60), (89, 64, 72), (62, 61, 69, 70), (59, 58, 66, 67), (63, 62, 70, 71), (60, 59, 67, 68), (57, 8, 65), (64, 63, 71, 72), (61, 60, 68, 69), (58, 57, 65, 66), (71, 70, 78, 79), (68, 67, 75, 76), (65, 8, 73), (72, 71, 79, 80), (69, 68, 76, 77), (66, 65, 73, 74), (89, 72, 80), (70, 69, 77, 78), (67, 66, 74, 75), (77, 76, 84, 85), (74, 73, 81, 82), (89, 80, 88), (78, 77, 85, 86), (75, 74, 82, 83), (79, 78, 86, 87), (76, 75, 83, 84), (73, 8, 81), (80, 79, 87, 88)])
me_sphere_011.use_remesh_preserve_volume = False
me_sphere_011.use_remesh_preserve_attributes = False
me_sphere_011.use_mirror_vertex_groups = False
me_sphere_011.update()
me_sphere_013 = bpy.data.meshes.new('Sphere.013')
me_sphere_013.from_pydata([(0.02959, 0.04604, 0.1504), (0.0556, 0.08652, 0.1226), (0.07491, 0.1166, 0.08), (0.08519, 0.1326, 0.02778), (0.08519, 0.1326, -0.02778), (0.07491, 0.1166, -0.08), (0.0556, 0.08652, -0.1226), (0.02959, 0.04604, -0.1504), (2.291e-08, 6.302e-08, 0.16), (0.04978, 0.02273, 0.1504), (0.09355, 0.04272, 0.1226), (0.126, 0.05756, 0.08), (0.1433, 0.06546, 0.02778), (0.1433, 0.06546, -0.02778), (0.126, 0.05756, -0.08), (0.09355, 0.04272, -0.1226), (0.04978, 0.02273, -0.1504), (0.05417, -0.007788, 0.1504), (0.1018, -0.01464, 0.1226), (0.1372, -0.01972, 0.08), (0.156, -0.02242, 0.02778), (0.156, -0.02242, -0.02778), (0.1372, -0.01972, -0.08), (0.1018, -0.01464, -0.1226), (0.05417, -0.007788, -0.1504), (0.04136, -0.03584, 0.1504), (0.07773, -0.06735, 0.1226), (0.1047, -0.09074, 0.08), (0.1191, -0.1032, 0.02778), (0.1191, -0.1032, -0.02778), (0.1047, -0.09074, -0.08), (0.07773, -0.06735, -0.1226), (0.04136, -0.03584, -0.1504), (0.01542, -0.05251, 0.1504), (0.02898, -0.09868, 0.1226), (0.03904, -0.133, 0.08), (0.04439, -0.1512, 0.02778), (0.04439, -0.1512, -0.02778), (0.03904, -0.133, -0.08), (0.02898, -0.09868, -0.1226), (0.01542, -0.05251, -0.1504), (-0.01542, -0.05251, 0.1504), (-0.02897, -0.09868, 0.1226), (-0.03904, -0.133, 0.08), (-0.04439, -0.1512, 0.02778), (-0.04439, -0.1512, -0.02778), (-0.03904, -0.133, -0.08), (-0.02897, -0.09868, -0.1226), (-0.01542, -0.05251, -0.1504), (-0.04136, -0.03584, 0.1504), (-0.07773, -0.06735, 0.1226), (-0.1047, -0.09074, 0.08), (-0.1191, -0.1032, 0.02778), (-0.1191, -0.1032, -0.02778), (-0.1047, -0.09074, -0.08), (-0.07773, -0.06735, -0.1226), (-0.04136, -0.03584, -0.1504), (-0.05417, -0.007788, 0.1504), (-0.1018, -0.01464, 0.1226), (-0.1372, -0.01972, 0.08), (-0.156, -0.02242, 0.02778), (-0.156, -0.02242, -0.02778), (-0.1372, -0.01972, -0.08), (-0.1018, -0.01464, -0.1226), (-0.05417, -0.007788, -0.1504), (-0.04978, 0.02273, 0.1504), (-0.09355, 0.04272, 0.1226), (-0.126, 0.05756, 0.08), (-0.1433, 0.06546, 0.02778), (-0.1433, 0.06546, -0.02778), (-0.126, 0.05756, -0.08), (-0.09355, 0.04272, -0.1226), (-0.04978, 0.02273, -0.1504), (-0.02959, 0.04604, 0.1504), (-0.0556, 0.08652, 0.1226), (-0.07491, 0.1166, 0.08), (-0.08519, 0.1326, 0.02778), (-0.08519, 0.1326, -0.02778), (-0.07491, 0.1166, -0.08), (-0.0556, 0.08652, -0.1226), (-0.02959, 0.04604, -0.1504), (2.944e-08, 0.05472, 0.1504), (1.275e-08, 0.1028, 0.1226), (3.213e-09, 0.1386, 0.08), (-1.555e-09, 0.1576, 0.02778), (-1.555e-09, 0.1576, -0.02778), (-1.586e-08, 0.1386, -0.08), (1.275e-08, 0.1028, -0.1226), (2.706e-08, 0.05472, -0.1504), (4.489e-08, 7.306e-08, -0.16)], [], [(85, 84, 3, 4), (82, 81, 0, 1), (89, 88, 7), (86, 85, 4, 5), (83, 82, 1, 2), (87, 86, 5, 6), (84, 83, 2, 3), (81, 8, 0), (88, 87, 6, 7), (5, 4, 13, 14), (2, 1, 10, 11), (6, 5, 14, 15), (3, 2, 11, 12), (0, 8, 9), (7, 6, 15, 16), (4, 3, 12, 13), (1, 0, 9, 10), (89, 7, 16), (12, 11, 19, 20), (9, 8, 17), (16, 15, 23, 24), (13, 12, 20, 21), (10, 9, 17, 18), (89, 16, 24), (14, 13, 21, 22), (11, 10, 18, 19), (15, 14, 22, 23), (18, 17, 25, 26), (89, 24, 32), (22, 21, 29, 30), (19, 18, 26, 27), (23, 22, 30, 31), (20, 19, 27, 28), (17, 8, 25), (24, 23, 31, 32), (21, 20, 28, 29), (31, 30, 38, 39), (28, 27, 35, 36), (25, 8, 33), (32, 31, 39, 40), (29, 28, 36, 37), (26, 25, 33, 34), (89, 32, 40), (30, 29, 37, 38), (27, 26, 34, 35), (37, 36, 44, 45), (34, 33, 41, 42), (89, 40, 48), (38, 37, 45, 46), (35, 34, 42, 43), (39, 38, 46, 47), (36, 35, 43, 44), (33, 8, 41), (40, 39, 47, 48), (43, 42, 50, 51), (47, 46, 54, 55), (44, 43, 51, 52), (41, 8, 49), (48, 47, 55, 56), (45, 44, 52, 53), (42, 41, 49, 50), (89, 48, 56), (46, 45, 53, 54), (49, 8, 57), (56, 55, 63, 64), (53, 52, 60, 61), (50, 49, 57, 58), (89, 56, 64), (54, 53, 61, 62), (51, 50, 58, 59), (55, 54, 62, 63), (52, 51, 59, 60), (89, 64, 72), (62, 61, 69, 70), (59, 58, 66, 67), (63, 62, 70, 71), (60, 59, 67, 68), (57, 8, 65), (64, 63, 71, 72), (61, 60, 68, 69), (58, 57, 65, 66), (71, 70, 78, 79), (68, 67, 75, 76), (65, 8, 73), (72, 71, 79, 80), (69, 68, 76, 77), (66, 65, 73, 74), (89, 72, 80), (70, 69, 77, 78), (67, 66, 74, 75), (77, 76, 84, 85), (74, 73, 81, 82), (89, 80, 88), (78, 77, 85, 86), (75, 74, 82, 83), (79, 78, 86, 87), (76, 75, 83, 84), (73, 8, 81), (80, 79, 87, 88)])
me_sphere_013.use_remesh_preserve_volume = False
me_sphere_013.use_remesh_preserve_attributes = False
me_sphere_013.use_mirror_vertex_groups = False
me_sphere_013.update()
me_sphere_012 = bpy.data.meshes.new('Sphere.012')
me_sphere_012.from_pydata([(0.02959, 0.04604, 0.1504), (0.0556, 0.08652, 0.1226), (0.07491, 0.1166, 0.08), (0.08519, 0.1326, 0.02778), (0.08519, 0.1326, -0.02778), (0.07491, 0.1166, -0.08), (0.0556, 0.08652, -0.1226), (0.02959, 0.04604, -0.1504), (2.291e-08, 6.302e-08, 0.16), (0.04978, 0.02273, 0.1504), (0.09355, 0.04272, 0.1226), (0.126, 0.05756, 0.08), (0.1433, 0.06546, 0.02778), (0.1433, 0.06546, -0.02778), (0.126, 0.05756, -0.08), (0.09355, 0.04272, -0.1226), (0.04978, 0.02273, -0.1504), (0.05417, -0.007788, 0.1504), (0.1018, -0.01464, 0.1226), (0.1372, -0.01972, 0.08), (0.156, -0.02242, 0.02778), (0.156, -0.02242, -0.02778), (0.1372, -0.01972, -0.08), (0.1018, -0.01464, -0.1226), (0.05417, -0.007788, -0.1504), (0.04136, -0.03584, 0.1504), (0.07773, -0.06735, 0.1226), (0.1047, -0.09074, 0.08), (0.1191, -0.1032, 0.02778), (0.1191, -0.1032, -0.02778), (0.1047, -0.09074, -0.08), (0.07773, -0.06735, -0.1226), (0.04136, -0.03584, -0.1504), (0.01542, -0.05251, 0.1504), (0.02898, -0.09868, 0.1226), (0.03904, -0.133, 0.08), (0.04439, -0.1512, 0.02778), (0.04439, -0.1512, -0.02778), (0.03904, -0.133, -0.08), (0.02898, -0.09868, -0.1226), (0.01542, -0.05251, -0.1504), (-0.01542, -0.05251, 0.1504), (-0.02897, -0.09868, 0.1226), (-0.03904, -0.133, 0.08), (-0.04439, -0.1512, 0.02778), (-0.04439, -0.1512, -0.02778), (-0.03904, -0.133, -0.08), (-0.02897, -0.09868, -0.1226), (-0.01542, -0.05251, -0.1504), (-0.04136, -0.03584, 0.1504), (-0.07773, -0.06735, 0.1226), (-0.1047, -0.09074, 0.08), (-0.1191, -0.1032, 0.02778), (-0.1191, -0.1032, -0.02778), (-0.1047, -0.09074, -0.08), (-0.07773, -0.06735, -0.1226), (-0.04136, -0.03584, -0.1504), (-0.05417, -0.007788, 0.1504), (-0.1018, -0.01464, 0.1226), (-0.1372, -0.01972, 0.08), (-0.156, -0.02242, 0.02778), (-0.156, -0.02242, -0.02778), (-0.1372, -0.01972, -0.08), (-0.1018, -0.01464, -0.1226), (-0.05417, -0.007788, -0.1504), (-0.04978, 0.02273, 0.1504), (-0.09355, 0.04272, 0.1226), (-0.126, 0.05756, 0.08), (-0.1433, 0.06546, 0.02778), (-0.1433, 0.06546, -0.02778), (-0.126, 0.05756, -0.08), (-0.09355, 0.04272, -0.1226), (-0.04978, 0.02273, -0.1504), (-0.02959, 0.04604, 0.1504), (-0.0556, 0.08652, 0.1226), (-0.07491, 0.1166, 0.08), (-0.08519, 0.1326, 0.02778), (-0.08519, 0.1326, -0.02778), (-0.07491, 0.1166, -0.08), (-0.0556, 0.08652, -0.1226), (-0.02959, 0.04604, -0.1504), (2.944e-08, 0.05472, 0.1504), (1.275e-08, 0.1028, 0.1226), (3.213e-09, 0.1386, 0.08), (-1.555e-09, 0.1576, 0.02778), (-1.555e-09, 0.1576, -0.02778), (-1.586e-08, 0.1386, -0.08), (1.275e-08, 0.1028, -0.1226), (2.706e-08, 0.05472, -0.1504), (4.489e-08, 7.306e-08, -0.16)], [], [(85, 84, 3, 4), (82, 81, 0, 1), (89, 88, 7), (86, 85, 4, 5), (83, 82, 1, 2), (87, 86, 5, 6), (84, 83, 2, 3), (81, 8, 0), (88, 87, 6, 7), (5, 4, 13, 14), (2, 1, 10, 11), (6, 5, 14, 15), (3, 2, 11, 12), (0, 8, 9), (7, 6, 15, 16), (4, 3, 12, 13), (1, 0, 9, 10), (89, 7, 16), (12, 11, 19, 20), (9, 8, 17), (16, 15, 23, 24), (13, 12, 20, 21), (10, 9, 17, 18), (89, 16, 24), (14, 13, 21, 22), (11, 10, 18, 19), (15, 14, 22, 23), (18, 17, 25, 26), (89, 24, 32), (22, 21, 29, 30), (19, 18, 26, 27), (23, 22, 30, 31), (20, 19, 27, 28), (17, 8, 25), (24, 23, 31, 32), (21, 20, 28, 29), (31, 30, 38, 39), (28, 27, 35, 36), (25, 8, 33), (32, 31, 39, 40), (29, 28, 36, 37), (26, 25, 33, 34), (89, 32, 40), (30, 29, 37, 38), (27, 26, 34, 35), (37, 36, 44, 45), (34, 33, 41, 42), (89, 40, 48), (38, 37, 45, 46), (35, 34, 42, 43), (39, 38, 46, 47), (36, 35, 43, 44), (33, 8, 41), (40, 39, 47, 48), (43, 42, 50, 51), (47, 46, 54, 55), (44, 43, 51, 52), (41, 8, 49), (48, 47, 55, 56), (45, 44, 52, 53), (42, 41, 49, 50), (89, 48, 56), (46, 45, 53, 54), (49, 8, 57), (56, 55, 63, 64), (53, 52, 60, 61), (50, 49, 57, 58), (89, 56, 64), (54, 53, 61, 62), (51, 50, 58, 59), (55, 54, 62, 63), (52, 51, 59, 60), (89, 64, 72), (62, 61, 69, 70), (59, 58, 66, 67), (63, 62, 70, 71), (60, 59, 67, 68), (57, 8, 65), (64, 63, 71, 72), (61, 60, 68, 69), (58, 57, 65, 66), (71, 70, 78, 79), (68, 67, 75, 76), (65, 8, 73), (72, 71, 79, 80), (69, 68, 76, 77), (66, 65, 73, 74), (89, 72, 80), (70, 69, 77, 78), (67, 66, 74, 75), (77, 76, 84, 85), (74, 73, 81, 82), (89, 80, 88), (78, 77, 85, 86), (75, 74, 82, 83), (79, 78, 86, 87), (76, 75, 83, 84), (73, 8, 81), (80, 79, 87, 88)])
me_sphere_012.use_remesh_preserve_volume = False
me_sphere_012.use_remesh_preserve_attributes = False
me_sphere_012.use_mirror_vertex_groups = False
me_sphere_012.update()
me_cube_002 = bpy.data.meshes.new('Cube.002')
me_cube_002.from_pydata([(-2.887, -1.015, -0.9791), (-2.785, -1.003, 1.02), (-2.9, 0.9848, -0.9819), (-2.798, 0.9964, 1.017), (-0.8878, -0.9964, -1.017), (-0.7864, -0.9848, 0.9819), (-0.9009, 1.003, -1.02), (-0.7995, 1.015, 0.9791), (1.935, -1.058, -0.6743), (-0.1046, -1.066, 0.8879), (1.925, 0.9421, -0.6765), (-0.1146, 0.9338, 0.8858), (3.497, -1.043, 0.09024), (1.458, -1.052, 1.652), (3.487, 0.9565, 0.08809), (1.448, 0.9482, 1.65)], [], [(0, 1, 3, 2), (2, 3, 7, 6), (6, 7, 5, 4), (4, 5, 1, 0), (2, 6, 4, 0), (7, 3, 1, 5), (8, 9, 11, 10), (10, 11, 15, 14), (14, 15, 13, 12), (12, 13, 9, 8), (10, 14, 12, 8), (15, 11, 9, 13)])
me_cube_002.use_remesh_preserve_volume = False
me_cube_002.use_remesh_preserve_attributes = False
me_cube_002.use_mirror_vertex_groups = False
me_cube_002.update()
me_sphere_005 = bpy.data.meshes.new('Sphere.005')
me_sphere_005.from_pydata([(0.06213, 0.09668, 0.2245), (0.1168, 0.1817, 0.1662), (0.1573, 0.2448, 0.0768), (0.1789, 0.2784, -0.03285), (0.1789, 0.2784, -0.1495), (0.1573, 0.2448, -0.2592), (0.1168, 0.1817, -0.3486), (0.06213, 0.09668, -0.4069), (-1.044e-08, 5.897e-08, 0.2448), (0.1045, 0.04774, 0.2245), (0.1965, 0.08972, 0.1662), (0.2647, 0.1209, 0.0768), (0.301, 0.1375, -0.03285), (0.301, 0.1375, -0.1495), (0.2647, 0.1209, -0.2592), (0.1965, 0.08972, -0.3486), (0.1045, 0.04774, -0.4069), (0.1137, -0.01635, 0.2245), (0.2138, -0.03074, 0.1662), (0.288, -0.04141, 0.0768), (0.3275, -0.04709, -0.03285), (0.3275, -0.04709, -0.1495), (0.288, -0.04141, -0.2592), (0.2138, -0.03074, -0.3486), (0.1137, -0.01635, -0.4069), (0.08685, -0.07526, 0.2245), (0.1632, -0.1414, 0.1662), (0.2199, -0.1906, 0.0768), (0.2501, -0.2167, -0.03285), (0.2501, -0.2167, -0.1495), (0.2199, -0.1906, -0.2592), (0.1632, -0.1414, -0.3486), (0.08685, -0.07526, -0.4069), (0.03238, -0.1103, 0.2245), (0.06085, -0.2072, 0.1662), (0.08198, -0.2792, 0.0768), (0.09322, -0.3175, -0.03285), (0.09322, -0.3175, -0.1495), (0.08198, -0.2792, -0.2592), (0.06085, -0.2072, -0.3486), (0.03238, -0.1103, -0.4069), (-0.03238, -0.1103, 0.2245), (-0.06085, -0.2072, 0.1662), (-0.08198, -0.2792, 0.0768), (-0.09322, -0.3175, -0.03285), (-0.09322, -0.3175, -0.1495), (-0.08198, -0.2792, -0.2592), (-0.06085, -0.2072, -0.3486), (-0.03238, -0.1103, -0.4069), (-0.08685, -0.07526, 0.2245), (-0.1632, -0.1414, 0.1662), (-0.2199, -0.1906, 0.0768), (-0.2501, -0.2167, -0.03285), (-0.2501, -0.2167, -0.1495), (-0.2199, -0.1906, -0.2592), (-0.1632, -0.1414, -0.3486), (-0.08685, -0.07526, -0.4069), (-0.1137, -0.01635, 0.2245), (-0.2138, -0.03074, 0.1662), (-0.288, -0.04141, 0.0768), (-0.3275, -0.04709, -0.03285), (-0.3275, -0.04709, -0.1495), (-0.288, -0.04141, -0.2592), (-0.2138, -0.03074, -0.3486), (-0.1137, -0.01635, -0.4069), (-0.1045, 0.04774, 0.2245), (-0.1965, 0.08972, 0.1662), (-0.2647, 0.1209, 0.0768), (-0.301, 0.1375, -0.03285), (-0.301, 0.1375, -0.1495), (-0.2647, 0.1209, -0.2592), (-0.1965, 0.08972, -0.3486), (-0.1045, 0.04774, -0.4069), (-0.06213, 0.09668, 0.2245), (-0.1168, 0.1817, 0.1662), (-0.1573, 0.2448, 0.0768), (-0.1789, 0.2784, -0.03285), (-0.1789, 0.2784, -0.1495), (-0.1573, 0.2448, -0.2592), (-0.1168, 0.1817, -0.3486), (-0.06213, 0.09668, -0.4069), (3.277e-09, 0.1149, 0.2245), (-3.177e-08, 0.216, 0.1662), (-5.18e-08, 0.291, 0.0768), (-6.181e-08, 0.3309, -0.03285), (-6.181e-08, 0.3309, -0.1495), (-9.185e-08, 0.291, -0.2592), (-3.177e-08, 0.216, -0.3486), (-1.729e-09, 0.1149, -0.4069), (3.571e-08, 8.004e-08, -0.4272)], [], [(85, 84, 3, 4), (82, 81, 0, 1), (89, 88, 7), (86, 85, 4, 5), (83, 82, 1, 2), (87, 86, 5, 6), (84, 83, 2, 3), (81, 8, 0), (88, 87, 6, 7), (5, 4, 13, 14), (2, 1, 10, 11), (6, 5, 14, 15), (3, 2, 11, 12), (0, 8, 9), (7, 6, 15, 16), (4, 3, 12, 13), (1, 0, 9, 10), (89, 7, 16), (12, 11, 19, 20), (9, 8, 17), (16, 15, 23, 24), (13, 12, 20, 21), (10, 9, 17, 18), (89, 16, 24), (14, 13, 21, 22), (11, 10, 18, 19), (15, 14, 22, 23), (18, 17, 25, 26), (89, 24, 32), (22, 21, 29, 30), (19, 18, 26, 27), (23, 22, 30, 31), (20, 19, 27, 28), (17, 8, 25), (24, 23, 31, 32), (21, 20, 28, 29), (31, 30, 38, 39), (28, 27, 35, 36), (25, 8, 33), (32, 31, 39, 40), (29, 28, 36, 37), (26, 25, 33, 34), (89, 32, 40), (30, 29, 37, 38), (27, 26, 34, 35), (37, 36, 44, 45), (34, 33, 41, 42), (89, 40, 48), (38, 37, 45, 46), (35, 34, 42, 43), (39, 38, 46, 47), (36, 35, 43, 44), (33, 8, 41), (40, 39, 47, 48), (43, 42, 50, 51), (47, 46, 54, 55), (44, 43, 51, 52), (41, 8, 49), (48, 47, 55, 56), (45, 44, 52, 53), (42, 41, 49, 50), (89, 48, 56), (46, 45, 53, 54), (49, 8, 57), (56, 55, 63, 64), (53, 52, 60, 61), (50, 49, 57, 58), (89, 56, 64), (54, 53, 61, 62), (51, 50, 58, 59), (55, 54, 62, 63), (52, 51, 59, 60), (89, 64, 72), (62, 61, 69, 70), (59, 58, 66, 67), (63, 62, 70, 71), (60, 59, 67, 68), (57, 8, 65), (64, 63, 71, 72), (61, 60, 68, 69), (58, 57, 65, 66), (71, 70, 78, 79), (68, 67, 75, 76), (65, 8, 73), (72, 71, 79, 80), (69, 68, 76, 77), (66, 65, 73, 74), (89, 72, 80), (70, 69, 77, 78), (67, 66, 74, 75), (77, 76, 84, 85), (74, 73, 81, 82), (89, 80, 88), (78, 77, 85, 86), (75, 74, 82, 83), (79, 78, 86, 87), (76, 75, 83, 84), (73, 8, 81), (80, 79, 87, 88)])
me_sphere_005.use_remesh_preserve_volume = False
me_sphere_005.use_remesh_preserve_attributes = False
me_sphere_005.use_mirror_vertex_groups = False
me_sphere_005.update()
me_sphere_004 = bpy.data.meshes.new('Sphere.004')
me_sphere_004.from_pydata([(0.02959, 0.04604, 0.1504), (0.0556, 0.08652, 0.1226), (0.07491, 0.1166, 0.08), (0.08519, 0.1326, 0.02778), (0.08519, 0.1326, -0.02778), (0.07491, 0.1166, -0.08), (0.0556, 0.08652, -0.1226), (0.02959, 0.04604, -0.1504), (2.291e-08, 6.302e-08, 0.16), (0.04978, 0.02273, 0.1504), (0.09355, 0.04272, 0.1226), (0.126, 0.05756, 0.08), (0.1433, 0.06546, 0.02778), (0.1433, 0.06546, -0.02778), (0.126, 0.05756, -0.08), (0.09355, 0.04272, -0.1226), (0.04978, 0.02273, -0.1504), (0.05417, -0.007788, 0.1504), (0.1018, -0.01464, 0.1226), (0.1372, -0.01972, 0.08), (0.156, -0.02242, 0.02778), (0.156, -0.02242, -0.02778), (0.1372, -0.01972, -0.08), (0.1018, -0.01464, -0.1226), (0.05417, -0.007788, -0.1504), (0.04136, -0.03584, 0.1504), (0.07773, -0.06735, 0.1226), (0.1047, -0.09074, 0.08), (0.1191, -0.1032, 0.02778), (0.1191, -0.1032, -0.02778), (0.1047, -0.09074, -0.08), (0.07773, -0.06735, -0.1226), (0.04136, -0.03584, -0.1504), (0.01542, -0.05251, 0.1504), (0.02898, -0.09868, 0.1226), (0.03904, -0.133, 0.08), (0.04439, -0.1512, 0.02778), (0.04439, -0.1512, -0.02778), (0.03904, -0.133, -0.08), (0.02898, -0.09868, -0.1226), (0.01542, -0.05251, -0.1504), (-0.01542, -0.05251, 0.1504), (-0.02897, -0.09868, 0.1226), (-0.03904, -0.133, 0.08), (-0.04439, -0.1512, 0.02778), (-0.04439, -0.1512, -0.02778), (-0.03904, -0.133, -0.08), (-0.02897, -0.09868, -0.1226), (-0.01542, -0.05251, -0.1504), (-0.04136, -0.03584, 0.1504), (-0.07773, -0.06735, 0.1226), (-0.1047, -0.09074, 0.08), (-0.1191, -0.1032, 0.02778), (-0.1191, -0.1032, -0.02778), (-0.1047, -0.09074, -0.08), (-0.07773, -0.06735, -0.1226), (-0.04136, -0.03584, -0.1504), (-0.05417, -0.007788, 0.1504), (-0.1018, -0.01464, 0.1226), (-0.1372, -0.01972, 0.08), (-0.156, -0.02242, 0.02778), (-0.156, -0.02242, -0.02778), (-0.1372, -0.01972, -0.08), (-0.1018, -0.01464, -0.1226), (-0.05417, -0.007788, -0.1504), (-0.04978, 0.02273, 0.1504), (-0.09355, 0.04272, 0.1226), (-0.126, 0.05756, 0.08), (-0.1433, 0.06546, 0.02778), (-0.1433, 0.06546, -0.02778), (-0.126, 0.05756, -0.08), (-0.09355, 0.04272, -0.1226), (-0.04978, 0.02273, -0.1504), (-0.02959, 0.04604, 0.1504), (-0.0556, 0.08652, 0.1226), (-0.07491, 0.1166, 0.08), (-0.08519, 0.1326, 0.02778), (-0.08519, 0.1326, -0.02778), (-0.07491, 0.1166, -0.08), (-0.0556, 0.08652, -0.1226), (-0.02959, 0.04604, -0.1504), (2.944e-08, 0.05472, 0.1504), (1.275e-08, 0.1028, 0.1226), (3.213e-09, 0.1386, 0.08), (-1.555e-09, 0.1576, 0.02778), (-1.555e-09, 0.1576, -0.02778), (-1.586e-08, 0.1386, -0.08), (1.275e-08, 0.1028, -0.1226), (2.706e-08, 0.05472, -0.1504), (4.489e-08, 7.306e-08, -0.16)], [], [(85, 84, 3, 4), (82, 81, 0, 1), (89, 88, 7), (86, 85, 4, 5), (83, 82, 1, 2), (87, 86, 5, 6), (84, 83, 2, 3), (81, 8, 0), (88, 87, 6, 7), (5, 4, 13, 14), (2, 1, 10, 11), (6, 5, 14, 15), (3, 2, 11, 12), (0, 8, 9), (7, 6, 15, 16), (4, 3, 12, 13), (1, 0, 9, 10), (89, 7, 16), (12, 11, 19, 20), (9, 8, 17), (16, 15, 23, 24), (13, 12, 20, 21), (10, 9, 17, 18), (89, 16, 24), (14, 13, 21, 22), (11, 10, 18, 19), (15, 14, 22, 23), (18, 17, 25, 26), (89, 24, 32), (22, 21, 29, 30), (19, 18, 26, 27), (23, 22, 30, 31), (20, 19, 27, 28), (17, 8, 25), (24, 23, 31, 32), (21, 20, 28, 29), (31, 30, 38, 39), (28, 27, 35, 36), (25, 8, 33), (32, 31, 39, 40), (29, 28, 36, 37), (26, 25, 33, 34), (89, 32, 40), (30, 29, 37, 38), (27, 26, 34, 35), (37, 36, 44, 45), (34, 33, 41, 42), (89, 40, 48), (38, 37, 45, 46), (35, 34, 42, 43), (39, 38, 46, 47), (36, 35, 43, 44), (33, 8, 41), (40, 39, 47, 48), (43, 42, 50, 51), (47, 46, 54, 55), (44, 43, 51, 52), (41, 8, 49), (48, 47, 55, 56), (45, 44, 52, 53), (42, 41, 49, 50), (89, 48, 56), (46, 45, 53, 54), (49, 8, 57), (56, 55, 63, 64), (53, 52, 60, 61), (50, 49, 57, 58), (89, 56, 64), (54, 53, 61, 62), (51, 50, 58, 59), (55, 54, 62, 63), (52, 51, 59, 60), (89, 64, 72), (62, 61, 69, 70), (59, 58, 66, 67), (63, 62, 70, 71), (60, 59, 67, 68), (57, 8, 65), (64, 63, 71, 72), (61, 60, 68, 69), (58, 57, 65, 66), (71, 70, 78, 79), (68, 67, 75, 76), (65, 8, 73), (72, 71, 79, 80), (69, 68, 76, 77), (66, 65, 73, 74), (89, 72, 80), (70, 69, 77, 78), (67, 66, 74, 75), (77, 76, 84, 85), (74, 73, 81, 82), (89, 80, 88), (78, 77, 85, 86), (75, 74, 82, 83), (79, 78, 86, 87), (76, 75, 83, 84), (73, 8, 81), (80, 79, 87, 88)])
me_sphere_004.use_remesh_preserve_volume = False
me_sphere_004.use_remesh_preserve_attributes = False
me_sphere_004.use_mirror_vertex_groups = False
me_sphere_004.update()
me_cube_010 = bpy.data.meshes.new('Cube.010')
me_cube_010.from_pydata([(-0.8, -0.8, 0.09286), (-0.8, -0.8, 0.8), (-0.8, 0.3, 0.09286), (-0.8, 0.3, 0.8), (0.8, -0.8, 0.09286), (0.8, -0.8, 0.8), (0.8, 0.3, 0.09286), (0.8, 0.3, 0.8)], [], [(0, 1, 3, 2), (2, 3, 7, 6), (6, 7, 5, 4), (4, 5, 1, 0), (2, 6, 4, 0), (7, 3, 1, 5)])
me_cube_010.use_remesh_preserve_volume = False
me_cube_010.use_remesh_preserve_attributes = False
me_cube_010.use_mirror_vertex_groups = False
me_cube_010.update()
me_sphere_007 = bpy.data.meshes.new('Sphere.007')
me_sphere_007.from_pydata([(0.02959, 0.04604, 0.1504), (0.0556, 0.08652, 0.1226), (0.07491, 0.1166, 0.08), (0.08519, 0.1326, 0.02778), (0.08519, 0.1326, -0.02778), (0.07491, 0.1166, -0.08), (0.0556, 0.08652, -0.1226), (0.02959, 0.04604, -0.1504), (2.291e-08, 6.302e-08, 0.16), (0.04978, 0.02273, 0.1504), (0.09355, 0.04272, 0.1226), (0.126, 0.05756, 0.08), (0.1433, 0.06546, 0.02778), (0.1433, 0.06546, -0.02778), (0.126, 0.05756, -0.08), (0.09355, 0.04272, -0.1226), (0.04978, 0.02273, -0.1504), (0.05417, -0.007788, 0.1504), (0.1018, -0.01464, 0.1226), (0.1372, -0.01972, 0.08), (0.156, -0.02242, 0.02778), (0.156, -0.02242, -0.02778), (0.1372, -0.01972, -0.08), (0.1018, -0.01464, -0.1226), (0.05417, -0.007788, -0.1504), (0.04136, -0.03584, 0.1504), (0.07773, -0.06735, 0.1226), (0.1047, -0.09074, 0.08), (0.1191, -0.1032, 0.02778), (0.1191, -0.1032, -0.02778), (0.1047, -0.09074, -0.08), (0.07773, -0.06735, -0.1226), (0.04136, -0.03584, -0.1504), (0.01542, -0.05251, 0.1504), (0.02898, -0.09868, 0.1226), (0.03904, -0.133, 0.08), (0.04439, -0.1512, 0.02778), (0.04439, -0.1512, -0.02778), (0.03904, -0.133, -0.08), (0.02898, -0.09868, -0.1226), (0.01542, -0.05251, -0.1504), (-0.01542, -0.05251, 0.1504), (-0.02897, -0.09868, 0.1226), (-0.03904, -0.133, 0.08), (-0.04439, -0.1512, 0.02778), (-0.04439, -0.1512, -0.02778), (-0.03904, -0.133, -0.08), (-0.02897, -0.09868, -0.1226), (-0.01542, -0.05251, -0.1504), (-0.04136, -0.03584, 0.1504), (-0.07773, -0.06735, 0.1226), (-0.1047, -0.09074, 0.08), (-0.1191, -0.1032, 0.02778), (-0.1191, -0.1032, -0.02778), (-0.1047, -0.09074, -0.08), (-0.07773, -0.06735, -0.1226), (-0.04136, -0.03584, -0.1504), (-0.05417, -0.007788, 0.1504), (-0.1018, -0.01464, 0.1226), (-0.1372, -0.01972, 0.08), (-0.156, -0.02242, 0.02778), (-0.156, -0.02242, -0.02778), (-0.1372, -0.01972, -0.08), (-0.1018, -0.01464, -0.1226), (-0.05417, -0.007788, -0.1504), (-0.04978, 0.02273, 0.1504), (-0.09355, 0.04272, 0.1226), (-0.126, 0.05756, 0.08), (-0.1433, 0.06546, 0.02778), (-0.1433, 0.06546, -0.02778), (-0.126, 0.05756, -0.08), (-0.09355, 0.04272, -0.1226), (-0.04978, 0.02273, -0.1504), (-0.02959, 0.04604, 0.1504), (-0.0556, 0.08652, 0.1226), (-0.07491, 0.1166, 0.08), (-0.08519, 0.1326, 0.02778), (-0.08519, 0.1326, -0.02778), (-0.07491, 0.1166, -0.08), (-0.0556, 0.08652, -0.1226), (-0.02959, 0.04604, -0.1504), (2.944e-08, 0.05472, 0.1504), (1.275e-08, 0.1028, 0.1226), (3.213e-09, 0.1386, 0.08), (-1.555e-09, 0.1576, 0.02778), (-1.555e-09, 0.1576, -0.02778), (-1.586e-08, 0.1386, -0.08), (1.275e-08, 0.1028, -0.1226), (2.706e-08, 0.05472, -0.1504), (4.489e-08, 7.306e-08, -0.16)], [], [(85, 84, 3, 4), (82, 81, 0, 1), (89, 88, 7), (86, 85, 4, 5), (83, 82, 1, 2), (87, 86, 5, 6), (84, 83, 2, 3), (81, 8, 0), (88, 87, 6, 7), (5, 4, 13, 14), (2, 1, 10, 11), (6, 5, 14, 15), (3, 2, 11, 12), (0, 8, 9), (7, 6, 15, 16), (4, 3, 12, 13), (1, 0, 9, 10), (89, 7, 16), (12, 11, 19, 20), (9, 8, 17), (16, 15, 23, 24), (13, 12, 20, 21), (10, 9, 17, 18), (89, 16, 24), (14, 13, 21, 22), (11, 10, 18, 19), (15, 14, 22, 23), (18, 17, 25, 26), (89, 24, 32), (22, 21, 29, 30), (19, 18, 26, 27), (23, 22, 30, 31), (20, 19, 27, 28), (17, 8, 25), (24, 23, 31, 32), (21, 20, 28, 29), (31, 30, 38, 39), (28, 27, 35, 36), (25, 8, 33), (32, 31, 39, 40), (29, 28, 36, 37), (26, 25, 33, 34), (89, 32, 40), (30, 29, 37, 38), (27, 26, 34, 35), (37, 36, 44, 45), (34, 33, 41, 42), (89, 40, 48), (38, 37, 45, 46), (35, 34, 42, 43), (39, 38, 46, 47), (36, 35, 43, 44), (33, 8, 41), (40, 39, 47, 48), (43, 42, 50, 51), (47, 46, 54, 55), (44, 43, 51, 52), (41, 8, 49), (48, 47, 55, 56), (45, 44, 52, 53), (42, 41, 49, 50), (89, 48, 56), (46, 45, 53, 54), (49, 8, 57), (56, 55, 63, 64), (53, 52, 60, 61), (50, 49, 57, 58), (89, 56, 64), (54, 53, 61, 62), (51, 50, 58, 59), (55, 54, 62, 63), (52, 51, 59, 60), (89, 64, 72), (62, 61, 69, 70), (59, 58, 66, 67), (63, 62, 70, 71), (60, 59, 67, 68), (57, 8, 65), (64, 63, 71, 72), (61, 60, 68, 69), (58, 57, 65, 66), (71, 70, 78, 79), (68, 67, 75, 76), (65, 8, 73), (72, 71, 79, 80), (69, 68, 76, 77), (66, 65, 73, 74), (89, 72, 80), (70, 69, 77, 78), (67, 66, 74, 75), (77, 76, 84, 85), (74, 73, 81, 82), (89, 80, 88), (78, 77, 85, 86), (75, 74, 82, 83), (79, 78, 86, 87), (76, 75, 83, 84), (73, 8, 81), (80, 79, 87, 88)])
me_sphere_007.use_remesh_preserve_volume = False
me_sphere_007.use_remesh_preserve_attributes = False
me_sphere_007.use_mirror_vertex_groups = False
me_sphere_007.update()
me_cube_006 = bpy.data.meshes.new('Cube.006')
me_cube_006.from_pydata([(-0.8, -0.8, -0.8), (-0.8, -0.8, 0.8), (-0.8, 0.8, -0.8), (-0.8, 0.8, 0.8), (0.8, -0.8, -0.8), (0.8, -0.8, 0.8), (0.8, 0.8, -0.8), (0.8, 0.8, 0.8)], [], [(0, 1, 3, 2), (2, 3, 7, 6), (6, 7, 5, 4), (4, 5, 1, 0), (2, 6, 4, 0), (7, 3, 1, 5)])
me_cube_006.use_remesh_preserve_volume = False
me_cube_006.use_remesh_preserve_attributes = False
me_cube_006.use_mirror_vertex_groups = False
me_cube_006.update()
me_sphere_006 = bpy.data.meshes.new('Sphere.006')
me_sphere_006.from_pydata([(0.02959, 0.04604, 0.1504), (0.0556, 0.08652, 0.1226), (0.07491, 0.1166, 0.08), (0.08519, 0.1326, 0.02778), (0.08519, 0.1326, -0.02778), (0.07491, 0.1166, -0.08), (0.0556, 0.08652, -0.1226), (0.02959, 0.04604, -0.1504), (2.291e-08, 6.302e-08, 0.16), (0.04978, 0.02273, 0.1504), (0.09355, 0.04272, 0.1226), (0.126, 0.05756, 0.08), (0.1433, 0.06546, 0.02778), (0.1433, 0.06546, -0.02778), (0.126, 0.05756, -0.08), (0.09355, 0.04272, -0.1226), (0.04978, 0.02273, -0.1504), (0.05417, -0.007788, 0.1504), (0.1018, -0.01464, 0.1226), (0.1372, -0.01972, 0.08), (0.156, -0.02242, 0.02778), (0.156, -0.02242, -0.02778), (0.1372, -0.01972, -0.08), (0.1018, -0.01464, -0.1226), (0.05417, -0.007788, -0.1504), (0.04136, -0.03584, 0.1504), (0.07773, -0.06735, 0.1226), (0.1047, -0.09074, 0.08), (0.1191, -0.1032, 0.02778), (0.1191, -0.1032, -0.02778), (0.1047, -0.09074, -0.08), (0.07773, -0.06735, -0.1226), (0.04136, -0.03584, -0.1504), (0.01542, -0.05251, 0.1504), (0.02898, -0.09868, 0.1226), (0.03904, -0.133, 0.08), (0.04439, -0.1512, 0.02778), (0.04439, -0.1512, -0.02778), (0.03904, -0.133, -0.08), (0.02898, -0.09868, -0.1226), (0.01542, -0.05251, -0.1504), (-0.01542, -0.05251, 0.1504), (-0.02897, -0.09868, 0.1226), (-0.03904, -0.133, 0.08), (-0.04439, -0.1512, 0.02778), (-0.04439, -0.1512, -0.02778), (-0.03904, -0.133, -0.08), (-0.02897, -0.09868, -0.1226), (-0.01542, -0.05251, -0.1504), (-0.04136, -0.03584, 0.1504), (-0.07773, -0.06735, 0.1226), (-0.1047, -0.09074, 0.08), (-0.1191, -0.1032, 0.02778), (-0.1191, -0.1032, -0.02778), (-0.1047, -0.09074, -0.08), (-0.07773, -0.06735, -0.1226), (-0.04136, -0.03584, -0.1504), (-0.05417, -0.007788, 0.1504), (-0.1018, -0.01464, 0.1226), (-0.1372, -0.01972, 0.08), (-0.156, -0.02242, 0.02778), (-0.156, -0.02242, -0.02778), (-0.1372, -0.01972, -0.08), (-0.1018, -0.01464, -0.1226), (-0.05417, -0.007788, -0.1504), (-0.04978, 0.02273, 0.1504), (-0.09355, 0.04272, 0.1226), (-0.126, 0.05756, 0.08), (-0.1433, 0.06546, 0.02778), (-0.1433, 0.06546, -0.02778), (-0.126, 0.05756, -0.08), (-0.09355, 0.04272, -0.1226), (-0.04978, 0.02273, -0.1504), (-0.02959, 0.04604, 0.1504), (-0.0556, 0.08652, 0.1226), (-0.07491, 0.1166, 0.08), (-0.08519, 0.1326, 0.02778), (-0.08519, 0.1326, -0.02778), (-0.07491, 0.1166, -0.08), (-0.0556, 0.08652, -0.1226), (-0.02959, 0.04604, -0.1504), (2.944e-08, 0.05472, 0.1504), (1.275e-08, 0.1028, 0.1226), (3.213e-09, 0.1386, 0.08), (-1.555e-09, 0.1576, 0.02778), (-1.555e-09, 0.1576, -0.02778), (-1.586e-08, 0.1386, -0.08), (1.275e-08, 0.1028, -0.1226), (2.706e-08, 0.05472, -0.1504), (4.489e-08, 7.306e-08, -0.16)], [], [(85, 84, 3, 4), (82, 81, 0, 1), (89, 88, 7), (86, 85, 4, 5), (83, 82, 1, 2), (87, 86, 5, 6), (84, 83, 2, 3), (81, 8, 0), (88, 87, 6, 7), (5, 4, 13, 14), (2, 1, 10, 11), (6, 5, 14, 15), (3, 2, 11, 12), (0, 8, 9), (7, 6, 15, 16), (4, 3, 12, 13), (1, 0, 9, 10), (89, 7, 16), (12, 11, 19, 20), (9, 8, 17), (16, 15, 23, 24), (13, 12, 20, 21), (10, 9, 17, 18), (89, 16, 24), (14, 13, 21, 22), (11, 10, 18, 19), (15, 14, 22, 23), (18, 17, 25, 26), (89, 24, 32), (22, 21, 29, 30), (19, 18, 26, 27), (23, 22, 30, 31), (20, 19, 27, 28), (17, 8, 25), (24, 23, 31, 32), (21, 20, 28, 29), (31, 30, 38, 39), (28, 27, 35, 36), (25, 8, 33), (32, 31, 39, 40), (29, 28, 36, 37), (26, 25, 33, 34), (89, 32, 40), (30, 29, 37, 38), (27, 26, 34, 35), (37, 36, 44, 45), (34, 33, 41, 42), (89, 40, 48), (38, 37, 45, 46), (35, 34, 42, 43), (39, 38, 46, 47), (36, 35, 43, 44), (33, 8, 41), (40, 39, 47, 48), (43, 42, 50, 51), (47, 46, 54, 55), (44, 43, 51, 52), (41, 8, 49), (48, 47, 55, 56), (45, 44, 52, 53), (42, 41, 49, 50), (89, 48, 56), (46, 45, 53, 54), (49, 8, 57), (56, 55, 63, 64), (53, 52, 60, 61), (50, 49, 57, 58), (89, 56, 64), (54, 53, 61, 62), (51, 50, 58, 59), (55, 54, 62, 63), (52, 51, 59, 60), (89, 64, 72), (62, 61, 69, 70), (59, 58, 66, 67), (63, 62, 70, 71), (60, 59, 67, 68), (57, 8, 65), (64, 63, 71, 72), (61, 60, 68, 69), (58, 57, 65, 66), (71, 70, 78, 79), (68, 67, 75, 76), (65, 8, 73), (72, 71, 79, 80), (69, 68, 76, 77), (66, 65, 73, 74), (89, 72, 80), (70, 69, 77, 78), (67, 66, 74, 75), (77, 76, 84, 85), (74, 73, 81, 82), (89, 80, 88), (78, 77, 85, 86), (75, 74, 82, 83), (79, 78, 86, 87), (76, 75, 83, 84), (73, 8, 81), (80, 79, 87, 88)])
me_sphere_006.use_remesh_preserve_volume = False
me_sphere_006.use_remesh_preserve_attributes = False
me_sphere_006.use_mirror_vertex_groups = False
me_sphere_006.update()
me_cube_004 = bpy.data.meshes.new('Cube.004')
me_cube_004.from_pydata([(-0.7, -1.034, -0.7), (-0.7, -1.034, 0.7), (-0.7, 0.3665, -0.7), (-0.7, 0.3665, 0.7), (0.7, -1.034, -0.7), (0.7, -1.034, 0.7), (0.7, 0.3665, -0.7), (0.7, 0.3665, 0.7), (6.309, -1.149, 0.775), (4.839, -1.149, 1.847), (6.309, 0.2507, 0.775), (4.839, 0.2507, 1.847), (7.382, -1.149, 1.326), (5.912, -1.149, 2.398), (7.382, 0.2507, 1.326), (5.912, 0.2507, 2.398)], [], [(0, 1, 3, 2), (2, 3, 7, 6), (6, 7, 5, 4), (4, 5, 1, 0), (2, 6, 4, 0), (7, 3, 1, 5), (8, 9, 11, 10), (10, 11, 15, 14), (14, 15, 13, 12), (12, 13, 9, 8), (10, 14, 12, 8), (15, 11, 9, 13)])
me_cube_004.use_remesh_preserve_volume = False
me_cube_004.use_remesh_preserve_attributes = False
me_cube_004.use_mirror_vertex_groups = False
me_cube_004.update()
me_sphere_003 = bpy.data.meshes.new('Sphere.003')
me_sphere_003.from_pydata([(0.02959, 0.04604, 0.1504), (0.0556, 0.08652, 0.1226), (0.07491, 0.1166, 0.08), (0.08519, 0.1326, 0.02778), (0.08519, 0.1326, -0.02778), (0.07491, 0.1166, -0.08), (0.0556, 0.08652, -0.1226), (0.02959, 0.04604, -0.1504), (2.291e-08, 6.302e-08, 0.16), (0.04978, 0.02273, 0.1504), (0.09355, 0.04272, 0.1226), (0.126, 0.05756, 0.08), (0.1433, 0.06546, 0.02778), (0.1433, 0.06546, -0.02778), (0.126, 0.05756, -0.08), (0.09355, 0.04272, -0.1226), (0.04978, 0.02273, -0.1504), (0.05417, -0.007788, 0.1504), (0.1018, -0.01464, 0.1226), (0.1372, -0.01972, 0.08), (0.156, -0.02242, 0.02778), (0.156, -0.02242, -0.02778), (0.1372, -0.01972, -0.08), (0.1018, -0.01464, -0.1226), (0.05417, -0.007788, -0.1504), (0.04136, -0.03584, 0.1504), (0.07773, -0.06735, 0.1226), (0.1047, -0.09074, 0.08), (0.1191, -0.1032, 0.02778), (0.1191, -0.1032, -0.02778), (0.1047, -0.09074, -0.08), (0.07773, -0.06735, -0.1226), (0.04136, -0.03584, -0.1504), (0.01542, -0.05251, 0.1504), (0.02898, -0.09868, 0.1226), (0.03904, -0.133, 0.08), (0.04439, -0.1512, 0.02778), (0.04439, -0.1512, -0.02778), (0.03904, -0.133, -0.08), (0.02898, -0.09868, -0.1226), (0.01542, -0.05251, -0.1504), (-0.01542, -0.05251, 0.1504), (-0.02897, -0.09868, 0.1226), (-0.03904, -0.133, 0.08), (-0.04439, -0.1512, 0.02778), (-0.04439, -0.1512, -0.02778), (-0.03904, -0.133, -0.08), (-0.02897, -0.09868, -0.1226), (-0.01542, -0.05251, -0.1504), (-0.04136, -0.03584, 0.1504), (-0.07773, -0.06735, 0.1226), (-0.1047, -0.09074, 0.08), (-0.1191, -0.1032, 0.02778), (-0.1191, -0.1032, -0.02778), (-0.1047, -0.09074, -0.08), (-0.07773, -0.06735, -0.1226), (-0.04136, -0.03584, -0.1504), (-0.05417, -0.007788, 0.1504), (-0.1018, -0.01464, 0.1226), (-0.1372, -0.01972, 0.08), (-0.156, -0.02242, 0.02778), (-0.156, -0.02242, -0.02778), (-0.1372, -0.01972, -0.08), (-0.1018, -0.01464, -0.1226), (-0.05417, -0.007788, -0.1504), (-0.04978, 0.02273, 0.1504), (-0.09355, 0.04272, 0.1226), (-0.126, 0.05756, 0.08), (-0.1433, 0.06546, 0.02778), (-0.1433, 0.06546, -0.02778), (-0.126, 0.05756, -0.08), (-0.09355, 0.04272, -0.1226), (-0.04978, 0.02273, -0.1504), (-0.02959, 0.04604, 0.1504), (-0.0556, 0.08652, 0.1226), (-0.07491, 0.1166, 0.08), (-0.08519, 0.1326, 0.02778), (-0.08519, 0.1326, -0.02778), (-0.07491, 0.1166, -0.08), (-0.0556, 0.08652, -0.1226), (-0.02959, 0.04604, -0.1504), (2.944e-08, 0.05472, 0.1504), (1.275e-08, 0.1028, 0.1226), (3.213e-09, 0.1386, 0.08), (-1.555e-09, 0.1576, 0.02778), (-1.555e-09, 0.1576, -0.02778), (-1.586e-08, 0.1386, -0.08), (1.275e-08, 0.1028, -0.1226), (2.706e-08, 0.05472, -0.1504), (4.489e-08, 7.306e-08, -0.16)], [], [(85, 84, 3, 4), (82, 81, 0, 1), (89, 88, 7), (86, 85, 4, 5), (83, 82, 1, 2), (87, 86, 5, 6), (84, 83, 2, 3), (81, 8, 0), (88, 87, 6, 7), (5, 4, 13, 14), (2, 1, 10, 11), (6, 5, 14, 15), (3, 2, 11, 12), (0, 8, 9), (7, 6, 15, 16), (4, 3, 12, 13), (1, 0, 9, 10), (89, 7, 16), (12, 11, 19, 20), (9, 8, 17), (16, 15, 23, 24), (13, 12, 20, 21), (10, 9, 17, 18), (89, 16, 24), (14, 13, 21, 22), (11, 10, 18, 19), (15, 14, 22, 23), (18, 17, 25, 26), (89, 24, 32), (22, 21, 29, 30), (19, 18, 26, 27), (23, 22, 30, 31), (20, 19, 27, 28), (17, 8, 25), (24, 23, 31, 32), (21, 20, 28, 29), (31, 30, 38, 39), (28, 27, 35, 36), (25, 8, 33), (32, 31, 39, 40), (29, 28, 36, 37), (26, 25, 33, 34), (89, 32, 40), (30, 29, 37, 38), (27, 26, 34, 35), (37, 36, 44, 45), (34, 33, 41, 42), (89, 40, 48), (38, 37, 45, 46), (35, 34, 42, 43), (39, 38, 46, 47), (36, 35, 43, 44), (33, 8, 41), (40, 39, 47, 48), (43, 42, 50, 51), (47, 46, 54, 55), (44, 43, 51, 52), (41, 8, 49), (48, 47, 55, 56), (45, 44, 52, 53), (42, 41, 49, 50), (89, 48, 56), (46, 45, 53, 54), (49, 8, 57), (56, 55, 63, 64), (53, 52, 60, 61), (50, 49, 57, 58), (89, 56, 64), (54, 53, 61, 62), (51, 50, 58, 59), (55, 54, 62, 63), (52, 51, 59, 60), (89, 64, 72), (62, 61, 69, 70), (59, 58, 66, 67), (63, 62, 70, 71), (60, 59, 67, 68), (57, 8, 65), (64, 63, 71, 72), (61, 60, 68, 69), (58, 57, 65, 66), (71, 70, 78, 79), (68, 67, 75, 76), (65, 8, 73), (72, 71, 79, 80), (69, 68, 76, 77), (66, 65, 73, 74), (89, 72, 80), (70, 69, 77, 78), (67, 66, 74, 75), (77, 76, 84, 85), (74, 73, 81, 82), (89, 80, 88), (78, 77, 85, 86), (75, 74, 82, 83), (79, 78, 86, 87), (76, 75, 83, 84), (73, 8, 81), (80, 79, 87, 88)])
me_sphere_003.use_remesh_preserve_volume = False
me_sphere_003.use_remesh_preserve_attributes = False
me_sphere_003.use_mirror_vertex_groups = False
me_sphere_003.update()
me_cube_012 = bpy.data.meshes.new('Cube.012')
me_cube_012.from_pydata([(-0.48, -0.336, -0.24), (-0.48, -0.336, 0.24), (-0.48, 0.336, -0.24), (-0.48, 0.336, 0.24), (0.48, -0.336, -0.24), (0.48, -0.336, 0.24), (0.48, 0.336, -0.24), (0.48, 0.336, 0.24)], [], [(0, 1, 3, 2), (2, 3, 7, 6), (6, 7, 5, 4), (4, 5, 1, 0), (2, 6, 4, 0), (7, 3, 1, 5)])
me_cube_012.use_remesh_preserve_volume = False
me_cube_012.use_remesh_preserve_attributes = False
me_cube_012.use_mirror_vertex_groups = False
me_cube_012.update()
me_cube_011 = bpy.data.meshes.new('Cube.011')
me_cube_011.from_pydata([(-0.4, -0.24, -0.4), (-0.4, -0.24, 0.4), (-0.4, 0.24, -0.4), (-0.4, 0.24, 0.4), (0.4, -0.24, -0.4), (0.4, -0.24, 0.4), (0.4, 0.24, -0.4), (0.4, 0.24, 0.4)], [], [(0, 1, 3, 2), (2, 3, 7, 6), (6, 7, 5, 4), (4, 5, 1, 0), (2, 6, 4, 0), (7, 3, 1, 5)])
me_cube_011.use_remesh_preserve_volume = False
me_cube_011.use_remesh_preserve_attributes = False
me_cube_011.use_mirror_vertex_groups = False
me_cube_011.update()
arm_armature = bpy.data.armatures.new('Armature')  # bones are not reproduced

# ---- objects
ob_armature = bpy.data.objects.new('Armature', arm_armature)
ob_cube_008 = bpy.data.objects.new('Cube.008', me_cube_009)
ob_sphere_009 = bpy.data.objects.new('Sphere.009', me_sphere_009)
ob_cube_004 = bpy.data.objects.new('Cube.004', me_cube_005)
ob_sphere_008 = bpy.data.objects.new('Sphere.008', me_sphere_008)
ob_sphere_002 = bpy.data.objects.new('Sphere.002', me_sphere_002)
ob_cube_007 = bpy.data.objects.new('Cube.007', me_cube_008)
ob_sphere_015 = bpy.data.objects.new('Sphere.015', me_sphere_015)
ob_cube_006 = bpy.data.objects.new('Cube.006', me_cube_007)
ob_sphere_014 = bpy.data.objects.new('Sphere.014', me_sphere_014)
ob_cube = bpy.data.objects.new('Cube', me_cube_001)
ob_cube_002 = bpy.data.objects.new('Cube.002', me_cube_003)
ob_sphere_010 = bpy.data.objects.new('Sphere.010', me_sphere_010)
ob_sphere_011 = bpy.data.objects.new('Sphere.011', me_sphere_011)
ob_sphere_013 = bpy.data.objects.new('Sphere.013', me_sphere_013)
ob_sphere_012 = bpy.data.objects.new('Sphere.012', me_sphere_012)
ob_cube_001 = bpy.data.objects.new('Cube.001', me_cube_002)
ob_sphere_005 = bpy.data.objects.new('Sphere.005', me_sphere_005)
ob_sphere_004 = bpy.data.objects.new('Sphere.004', me_sphere_004)
ob_cube_009 = bpy.data.objects.new('Cube.009', me_cube_010)
ob_sphere_007 = bpy.data.objects.new('Sphere.007', me_sphere_007)
ob_cube_005 = bpy.data.objects.new('Cube.005', me_cube_006)
ob_sphere_006 = bpy.data.objects.new('Sphere.006', me_sphere_006)
ob_cube_003 = bpy.data.objects.new('Cube.003', me_cube_004)
ob_sphere_003 = bpy.data.objects.new('Sphere.003', me_sphere_003)
ob_cube_011 = bpy.data.objects.new('Cube.011', me_cube_012)
ob_cube_010 = bpy.data.objects.new('Cube.010', me_cube_011)
ob_lamp = bpy.data.objects.new('Lamp', light_lamp)
ob_camera = bpy.data.objects.new('Camera', cam_camera)

# ---- transforms, parenting, visibility, modifiers, constraints
ob_armature.location = (0.001691, -0.05363, -0.1436)
ob_armature.lineart.crease_threshold = 0.0
ob_cube_008.location = (-1.573, -0.703, -1.264)
ob_cube_008.rotation_euler = (-0.6799, 0.422, -0.3198)
ob_cube_008.scale = (0.2, 0.2, 0.56)
ob_cube_008.lineart.crease_threshold = 0.0
_vg = ob_cube_008.vertex_groups.new(name='Kyynärä_R')
_vg.add([0, 1, 2, 3, 4, 5, 6, 7], 1.0, 'REPLACE')
_m = ob_cube_008.modifiers.new('Armature', 'ARMATURE')
_m.object = ob_armature
ob_sphere_009.location = (-1.4, -0.4, -0.9)
ob_sphere_009.lineart.crease_threshold = 0.0
_vg = ob_sphere_009.vertex_groups.new(name='Kyynärä_R')
_vg.add([0, 1, 2, 3, 4, 5, 6, 7, 8, 9, 10, 11, 12, 13, 14, 15, 16, 17, 18, 19, 20, 21, 22, 23, 24, 25, 26, 27, 28, 29, 30, 31, 32, 33, 34, 35, 36, 37, 38, 39, 40, 41, 42, 43, 44, 45, 46, 47, 48, 49, 50, 51, 52, 53, 54, 55, 56, 57, 58, 59, 60, 61, 62, 63, 64, 65, 66, 67, 68, 69, 70, 71, 72, 73, 74, 75, 76, 77, 78, 79, 80, 81, 82, 83, 84, 85, 86, 87, 88, 89], 1.0, 'REPLACE')
_m = ob_sphere_009.modifiers.new('Armature', 'ARMATURE')
_m.object = ob_armature
ob_cube_004.location = (-1.188, -0.1887, -0.4245)
ob_cube_004.rotation_euler = (-0.3819, 0.4084, -0.1582)
ob_cube_004.scale = (0.2, 0.2, 0.56)
ob_cube_004.lineart.crease_threshold = 0.0
_vg = ob_cube_004.vertex_groups.new(name='Kyynärä_R')
_vg.add([0, 1, 2, 3, 4, 5, 6, 7], 1.0, 'REPLACE')
_m = ob_cube_004.modifiers.new('Armature', 'ARMATURE')
_m.object = ob_armature
ob_sphere_008.location = (-1.0, 0.0, 0.0)
ob_sphere_008.lineart.crease_threshold = 0.0
_vg = ob_sphere_008.vertex_groups.new(name='Kyynärä_R')
_vg.add([0, 1, 2, 3, 4, 5, 6, 7, 8, 9, 10, 11, 12, 13, 14, 15, 16, 17, 18, 19, 20, 21, 22, 23, 24, 25, 26, 27, 28, 29, 30, 31, 32, 33, 34, 35, 36, 37, 38, 39, 40, 41, 42, 43, 44, 45, 46, 47, 48, 49, 50, 51, 52, 53, 54, 55, 56, 57, 58, 59, 60, 61, 62, 63, 64, 65, 66, 67, 68, 69, 70, 71, 72, 73, 74, 75, 76, 77, 78, 79, 80, 81, 82, 83, 84, 85, 86, 87, 88, 89], 1.0, 'REPLACE')
_m = ob_sphere_008.modifiers.new('Armature', 'ARMATURE')
_m.object = ob_armature
ob_sphere_002.location = (-0.59, 0.0, 0.86)
ob_sphere_002.lineart.crease_threshold = 0.0
_vg = ob_sphere_002.vertex_groups.new(name='Olkapää_R')
_vg.add([0, 1, 2, 3, 4, 5, 6, 7, 8, 9, 10, 11, 12, 13, 14, 15, 16, 17, 18, 19, 20, 21, 22, 23, 24, 25, 26, 27, 28, 29, 30, 31, 32, 33, 34, 35, 36, 37, 38, 39, 40, 41, 42, 43, 44, 45, 46, 47, 48, 49, 50, 51, 52, 53, 54, 55, 56, 57, 58, 59, 60, 61, 62, 63, 64, 65, 66, 67, 68, 69, 70, 71, 72, 73, 74, 75, 76, 77, 78, 79, 80, 81, 82, 83, 84, 85, 86, 87, 88, 89], 1.0, 'REPLACE')
_m = ob_sphere_002.modifiers.new('Armature', 'ARMATURE')
_m.object = ob_armature
ob_cube_007.location = (-0.9262, -0.08341, -2.664)
ob_cube_007.rotation_euler = (-1.571, 2.98e-08, -0.5236)
ob_cube_007.scale = (0.2, 0.2, 0.56)
ob_cube_007.lineart.crease_threshold = 0.0
_vg = ob_cube_007.vertex_groups.new(name='Jalkapöytä_R')
_vg.add([0, 1, 2, 3, 4, 5, 6, 7], 1.0, 'REPLACE')
_m = ob_cube_007.modifiers.new('Armature', 'ARMATURE')
_m.object = ob_armature
ob_sphere_015.location = (-0.8, 0.2, -2.6)
ob_sphere_015.lineart.crease_threshold = 0.0
_vg = ob_sphere_015.vertex_groups.new(name='Jalkapöytä_R')
_vg.add([0, 1, 2, 3, 4, 5, 6, 7, 8, 9, 10, 11, 12, 13, 14, 15, 16, 17, 18, 19, 20, 21, 22, 23, 24, 25, 26, 27, 28, 29, 30, 31, 32, 33, 34, 35, 36, 37, 38, 39, 40, 41, 42, 43, 44, 45, 46, 47, 48, 49, 50, 51, 52, 53, 54, 55, 56, 57, 58, 59, 60, 61, 62, 63, 64, 65, 66, 67, 68, 69, 70, 71, 72, 73, 74, 75, 76, 77, 78, 79, 80, 81, 82, 83, 84, 85, 86, 87, 88, 89], 1.0, 'REPLACE')
_m = ob_sphere_015.modifiers.new('Armature', 'ARMATURE')
_m.object = ob_armature
ob_cube_006.location = (0.8702, -0.1968, -2.664)
ob_cube_006.rotation_euler = (-1.571, 2.98e-08, 0.7854)
ob_cube_006.scale = (0.2, 0.2, 0.56)
ob_cube_006.lineart.crease_threshold = 0.0
_vg = ob_cube_006.vertex_groups.new(name='Jalkapöytä_L')
_vg.add([0, 1, 2, 3, 4, 5, 6, 7], 1.0, 'REPLACE')
_m = ob_cube_006.modifiers.new('Armature', 'ARMATURE')
_m.object = ob_armature
ob_sphere_014.location = (0.5, 0.1, -2.6)
ob_sphere_014.lineart.crease_threshold = 0.0
_vg = ob_sphere_014.vertex_groups.new(name='Jalkapöytä_L')
_vg.add([0, 1, 2, 3, 4, 5, 6, 7, 8, 9, 10, 11, 12, 13, 14, 15, 16, 17, 18, 19, 20, 21, 22, 23, 24, 25, 26, 27, 28, 29, 30, 31, 32, 33, 34, 35, 36, 37, 38, 39, 40, 41, 42, 43, 44, 45, 46, 47, 48, 49, 50, 51, 52, 53, 54, 55, 56, 57, 58, 59, 60, 61, 62, 63, 64, 65, 66, 67, 68, 69, 70, 71, 72, 73, 74, 75, 76, 77, 78, 79, 80, 81, 82, 83, 84, 85, 86, 87, 88, 89], 1.0, 'REPLACE')
_m = ob_sphere_014.modifiers.new('Armature', 'ARMATURE')
_m.object = ob_armature
ob_cube.location = (-0.6875, 0.0739, -2.059)
ob_cube.rotation_euler = (0.5253, 0.07555, 0.04372)
ob_cube.scale = (0.2, 0.2, 0.56)
ob_cube.lineart.crease_threshold = 0.0
_vg = ob_cube.vertex_groups.new(name='Sääri_R')
_vg.add([0, 1, 2, 3, 4, 5, 6, 7], 1.0, 'REPLACE')
_m = ob_cube.modifiers.new('Armature', 'ARMATURE')
_m.object = ob_armature
ob_cube_002.location = (0.5166, 0.0739, -2.064)
ob_cube_002.rotation_euler = (0.4378, 0.07907, 0.03696)
ob_cube_002.scale = (0.2, 0.2, 0.56)
ob_cube_002.lineart.crease_threshold = 0.0
_vg = ob_cube_002.vertex_groups.new(name='Sääri_L')
_vg.add([0, 1, 2, 3, 4, 5, 6, 7], 1.0, 'REPLACE')
_m = ob_cube_002.modifiers.new('Armature', 'ARMATURE')
_m.object = ob_armature
ob_sphere_010.location = (-0.6, -0.4, -1.4)
ob_sphere_010.lineart.crease_threshold = 0.0
_vg = ob_sphere_010.vertex_groups.new(name='Reisi_R')
_vg.add([0, 1, 2, 3, 4, 5, 6, 7, 8, 9, 10, 11, 12, 13, 14, 15, 16, 17, 18, 19, 20, 21, 22, 23, 24, 25, 26, 27, 28, 29, 30, 31, 32, 33, 34, 35, 36, 37, 38, 39, 40, 41, 42, 43, 44, 45, 46, 47, 48, 49, 50, 51, 52, 53, 54, 55, 56, 57, 58, 59, 60, 61, 62, 63, 64, 65, 66, 67, 68, 69, 70, 71, 72, 73, 74, 75, 76, 77, 78, 79, 80, 81, 82, 83, 84, 85, 86, 87, 88, 89], 1.0, 'REPLACE')
_m = ob_sphere_010.modifiers.new('Armature', 'ARMATURE')
_m.object = ob_armature
ob_sphere_011.location = (0.6, -0.3, -1.4)
ob_sphere_011.lineart.crease_threshold = 0.0
_vg = ob_sphere_011.vertex_groups.new(name='Reisi_L')
_vg.add([0, 1, 2, 3, 4, 5, 6, 7, 8, 9, 10, 11, 12, 13, 14, 15, 16, 17, 18, 19, 20, 21, 22, 23, 24, 25, 26, 27, 28, 29, 30, 31, 32, 33, 34, 35, 36, 37, 38, 39, 40, 41, 42, 43, 44, 45, 46, 47, 48, 49, 50, 51, 52, 53, 54, 55, 56, 57, 58, 59, 60, 61, 62, 63, 64, 65, 66, 67, 68, 69, 70, 71, 72, 73, 74, 75, 76, 77, 78, 79, 80, 81, 82, 83, 84, 85, 86, 87, 88, 89], 1.0, 'REPLACE')
_m = ob_sphere_011.modifiers.new('Armature', 'ARMATURE')
_m.object = ob_armature
ob_sphere_013.location = (-0.3, 0.0, -0.4)
ob_sphere_013.lineart.crease_threshold = 0.0
_m = ob_sphere_013.modifiers.new('Armature', 'ARMATURE')
_m.object = ob_armature
ob_sphere_012.location = (0.3, 0.0, -0.4)
ob_sphere_012.lineart.crease_threshold = 0.0
_m = ob_sphere_012.modifiers.new('Armature', 'ARMATURE')
_m.object = ob_armature
ob_cube_001.location = (0.01133, -0.2349, -0.9736)
ob_cube_001.rotation_euler = (-0.2778, 0.3367, -0.09393)
ob_cube_001.scale = (0.24, 0.2, 0.392)
ob_cube_001.lineart.crease_threshold = 0.0
_vg = ob_cube_001.vertex_groups.new(name='Reisi_L')
_vg.add([8, 9, 10, 11, 12, 13, 14, 15], 1.0, 'REPLACE')
_vg = ob_cube_001.vertex_groups.new(name='Reisi_R')
_vg.add([0, 1, 2, 3, 4, 5, 6, 7], 1.0, 'REPLACE')
_m = ob_cube_001.modifiers.new('Armature', 'ARMATURE')
_m.object = ob_armature
ob_sphere_005.location = (0.0, 0.0, 1.9)
ob_sphere_005.lineart.crease_threshold = 0.0
_vg = ob_sphere_005.vertex_groups.new(name='Pää')
_vg.add([0, 1, 2, 3, 4, 5, 6, 7, 8, 9, 10, 11, 12, 13, 14, 15, 16, 17, 18, 19, 20, 21, 22, 23, 24, 25, 26, 27, 28, 29, 30, 31, 32, 33, 34, 35, 36, 37, 38, 39, 40, 41, 42, 43, 44, 45, 46, 47, 48, 49, 50, 51, 52, 53, 54, 55, 56, 57, 58, 59, 60, 61, 62, 63, 64, 65, 66, 67, 68, 69, 70, 71, 72, 73, 74, 75, 76, 77, 78, 79, 80, 81, 82, 83, 84, 85, 86, 87, 88, 89], 1.0, 'REPLACE')
_m = ob_sphere_005.modifiers.new('Armature', 'ARMATURE')
_m.object = ob_armature
ob_sphere_004.location = (0.0, 0.0, 1.31)
ob_sphere_004.lineart.crease_threshold = 0.0
_vg = ob_sphere_004.vertex_groups.new(name='Niska')
_vg.add([0, 1, 2, 3, 4, 5, 6, 7, 8, 9, 10, 11, 12, 13, 14, 15, 16, 17, 18, 19, 20, 21, 22, 23, 24, 25, 26, 27, 28, 29, 30, 31, 32, 33, 34, 35, 36, 37, 38, 39, 40, 41, 42, 43, 44, 45, 46, 47, 48, 49, 50, 51, 52, 53, 54, 55, 56, 57, 58, 59, 60, 61, 62, 63, 64, 65, 66, 67, 68, 69, 70, 71, 72, 73, 74, 75, 76, 77, 78, 79, 80, 81, 82, 83, 84, 85, 86, 87, 88, 89], 1.0, 'REPLACE')
_m = ob_sphere_004.modifiers.new('Armature', 'ARMATURE')
_m.object = ob_armature
ob_cube_009.location = (1.694, -0.798, -1.024)
ob_cube_009.rotation_euler = (0.8861, 0.6591, -2.645)
ob_cube_009.scale = (0.2, 0.2, 0.56)
ob_cube_009.lineart.crease_threshold = 0.0
_vg = ob_cube_009.vertex_groups.new(name='Kyynärä_L')
_vg.add([0, 1, 2, 3, 4, 5, 6, 7], 1.0, 'REPLACE')
_m = ob_cube_009.modifiers.new('Armature', 'ARMATURE')
_m.object = ob_armature
ob_sphere_007.location = (1.3, -0.4, -0.7)
ob_sphere_007.lineart.crease_threshold = 0.0
_vg = ob_sphere_007.vertex_groups.new(name='Kyynärä_L')
_vg.add([0, 1, 2, 3, 4, 5, 6, 7, 8, 9, 10, 11, 12, 13, 14, 15, 16, 17, 18, 19, 20, 21, 22, 23, 24, 25, 26, 27, 28, 29, 30, 31, 32, 33, 34, 35, 36, 37, 38, 39, 40, 41, 42, 43, 44, 45, 46, 47, 48, 49, 50, 51, 52, 53, 54, 55, 56, 57, 58, 59, 60, 61, 62, 63, 64, 65, 66, 67, 68, 69, 70, 71, 72, 73, 74, 75, 76, 77, 78, 79, 80, 81, 82, 83, 84, 85, 86, 87, 88, 89], 1.0, 'REPLACE')
_m = ob_sphere_007.modifiers.new('Armature', 'ARMATURE')
_m.object = ob_armature
ob_cube_005.location = (1.145, -0.1283, -0.3911)
ob_cube_005.rotation_euler = (-0.6235, -0.4077, 0.3822)
ob_cube_005.scale = (0.16, 0.16, 0.448)
ob_cube_005.lineart.crease_threshold = 0.0
_vg = ob_cube_005.vertex_groups.new(name='Kyynärä_L')
_vg.add([0, 1, 2, 3, 4, 5, 6, 7], 1.0, 'REPLACE')
_m = ob_cube_005.modifiers.new('Armature', 'ARMATURE')
_m.object = ob_armature
ob_sphere_006.location = (0.9, 0.0, 0.0)
ob_sphere_006.lineart.crease_threshold = 0.0
_vg = ob_sphere_006.vertex_groups.new(name='Käsivarsi_L')
_vg.add([0, 1, 2, 3, 4, 5, 6, 7, 8, 9, 10, 11, 12, 13, 14, 15, 16, 17, 18, 19, 20, 21, 22, 23, 24, 25, 26, 27, 28, 29, 30, 31, 32, 33, 34, 35, 36, 37, 38, 39, 40, 41, 42, 43, 44, 45, 46, 47, 48, 49, 50, 51, 52, 53, 54, 55, 56, 57, 58, 59, 60, 61, 62, 63, 64, 65, 66, 67, 68, 69, 70, 71, 72, 73, 74, 75, 76, 77, 78, 79, 80, 81, 82, 83, 84, 85, 86, 87, 88, 89], 1.0, 'REPLACE')
_m = ob_sphere_006.modifiers.new('Armature', 'ARMATURE')
_m.object = ob_armature
ob_cube_003.location = (-0.7875, 0.0739, 0.3413)
ob_cube_003.rotation_euler = (8.623e-09, 0.3491, 4.89e-08)
ob_cube_003.scale = (0.24, 0.2, 0.392)
ob_cube_003.lineart.crease_threshold = 0.0
_vg = ob_cube_003.vertex_groups.new(name='Käsivarsi_L')
_vg.add([8, 9, 10, 11, 12, 13, 14, 15], 1.0, 'REPLACE')
_vg = ob_cube_003.vertex_groups.new(name='Käsivarsi_R')
_vg.add([0, 1, 2, 3, 4, 5, 6, 7], 1.0, 'REPLACE')
_m = ob_cube_003.modifiers.new('Armature', 'ARMATURE')
_m.object = ob_armature
ob_sphere_003.location = (0.62, 0.0, 0.86)
ob_sphere_003.lineart.crease_threshold = 0.0
_vg = ob_sphere_003.vertex_groups.new(name='Olkapää_L')
_vg.add([0, 1, 2, 3, 4, 5, 6, 7, 8, 9, 10, 11, 12, 13, 14, 15, 16, 17, 18, 19, 20, 21, 22, 23, 24, 25, 26, 27, 28, 29, 30, 31, 32, 33, 34, 35, 36, 37, 38, 39, 40, 41, 42, 43, 44, 45, 46, 47, 48, 49, 50, 51, 52, 53, 54, 55, 56, 57, 58, 59, 60, 61, 62, 63, 64, 65, 66, 67, 68, 69, 70, 71, 72, 73, 74, 75, 76, 77, 78, 79, 80, 81, 82, 83, 84, 85, 86, 87, 88, 89], 1.0, 'REPLACE')
_m = ob_sphere_003.modifiers.new('Armature', 'ARMATURE')
_m.object = ob_armature
ob_cube_011.location = (0.0, -0.03093, 0.8062)
ob_cube_011.lineart.crease_threshold = 0.0
_vg = ob_cube_011.vertex_groups.new(name='Pää')
for _i, _w in zip([0, 1, 2, 3, 4, 5, 6, 7], [0.0, 0.0, 0.0, 0.0, 0.0, 0.0, 0.0, 0.0]): _vg.add([_i], _w, 'REPLACE')
_vg = ob_cube_011.vertex_groups.new(name='Niska')
_vg.add([0, 1, 2, 3, 4, 5, 6, 7], 1.0, 'REPLACE')
_m = ob_cube_011.modifiers.new('Armature', 'ARMATURE')
_m.object = ob_armature
ob_cube_010.location = (0.0, -0.03093, 0.1062)
ob_cube_010.lineart.crease_threshold = 0.0
_vg = ob_cube_010.vertex_groups.new(name='Selkäranka')
_vg.add([0, 1, 2, 3, 4, 5, 6, 7], 1.0, 'REPLACE')
_m = ob_cube_010.modifiers.new('Armature', 'ARMATURE')
_m.object = ob_armature
ob_lamp.location = (4.076, 1.005, 5.904)
ob_lamp.rotation_euler = (0.6503, 0.05522, 1.866)
ob_lamp.lock_rotations_4d = False
ob_lamp.empty_display_type = 'ARROWS'
ob_lamp.color = (0.0, 0.0, 0.0, 0.0)
ob_lamp.lineart.crease_threshold = 0.0
ob_camera.location = (5.668, -9.117, 2.335)
ob_camera.rotation_euler = (1.341, -1.294e-05, 0.555)
ob_camera.lock_rotations_4d = False
ob_camera.empty_display_type = 'ARROWS'
ob_camera.color = (0.0, 0.0, 0.0, 0.0)
ob_camera.display_type = 'WIRE'
ob_camera.lineart.crease_threshold = 0.0

# ---- collection membership
col_collection_1.objects.link(ob_armature)
col_collection_1.objects.link(ob_cube_008)
col_collection_1.objects.link(ob_sphere_009)
col_collection_1.objects.link(ob_cube_004)
col_collection_1.objects.link(ob_sphere_008)
col_collection_1.objects.link(ob_sphere_002)
col_collection_1.objects.link(ob_cube_007)
col_collection_1.objects.link(ob_sphere_015)
col_collection_1.objects.link(ob_cube_006)
col_collection_1.objects.link(ob_sphere_014)
col_collection_1.objects.link(ob_cube)
col_collection_1.objects.link(ob_cube_002)
col_collection_1.objects.link(ob_sphere_010)
col_collection_1.objects.link(ob_sphere_011)
col_collection_1.objects.link(ob_sphere_013)
col_collection_1.objects.link(ob_sphere_012)
col_collection_1.objects.link(ob_cube_001)
col_collection_1.objects.link(ob_sphere_005)
col_collection_1.objects.link(ob_sphere_004)
col_collection_1.objects.link(ob_cube_009)
col_collection_1.objects.link(ob_sphere_007)
col_collection_1.objects.link(ob_cube_005)
col_collection_1.objects.link(ob_sphere_006)
col_collection_1.objects.link(ob_cube_003)
col_collection_1.objects.link(ob_sphere_003)
col_collection_1.objects.link(ob_cube_011)
col_collection_1.objects.link(ob_cube_010)
col_collection_1.objects.link(ob_lamp)
col_collection_1.objects.link(ob_camera)

# ---- scene / render settings (as saved in the file)
scene.camera = ob_camera
scene.frame_start = 80; scene.frame_end = 101; scene.frame_set(100)
scene.render.engine = 'CYCLES'
scene.render.resolution_percentage = 50
scene.render.dither_intensity = 0.0
scene.cycles.use_denoising = False
scene.cycles.samples = 128
scene.cycles.sampling_pattern = 'TABULATED_SOBOL'
scene.cycles.use_adaptive_sampling = False
scene.cycles.use_light_tree = False
scene.cycles.blur_glossy = 0.0
scene.cycles.sample_clamp_indirect = 0.0
scene.view_settings.view_transform = 'Filmic'
bpy.context.view_layer.update()
